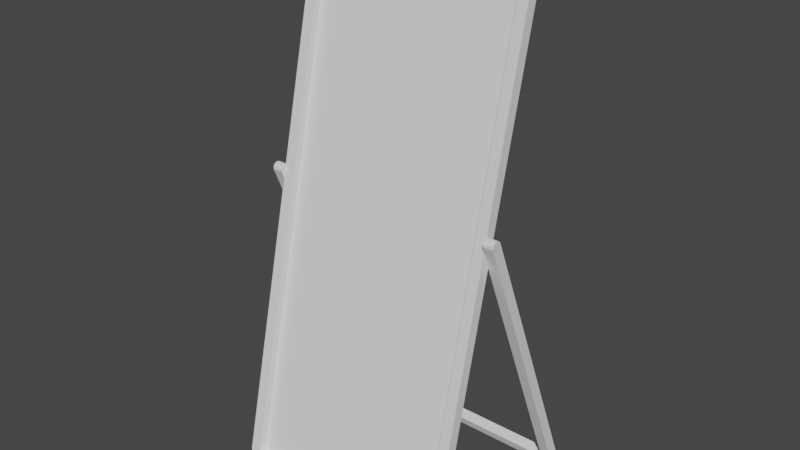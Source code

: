 # Source: Mirror1.blend  (saved by Blender 2.83.19; exported with 4.5.12 LTS)
import bpy
from mathutils import Matrix  # noqa: F401  (used for matrix-valued properties, if any)

bpy.ops.wm.read_factory_settings(use_empty=True)
scene = bpy.context.scene
scene.name = 'Scene'

# ---- collections
col_collection = bpy.data.collections.new('Collection'); scene.collection.children.link(col_collection)

# ---- world
world_world = bpy.data.worlds.new('World'); scene.world = world_world
world_world.use_nodes = True; world_world.node_tree.nodes.clear()
_N = world_world.node_tree.nodes; _L = world_world.node_tree.links
n0 = _N.new('ShaderNodeOutputWorld'); n0.name = 'World Output'; n0.location = (300, 300)
n1 = _N.new('ShaderNodeBackground'); n1.name = 'Background'; n1.location = (10, 300)
n1.inputs[0].default_value = (0.05088, 0.05088, 0.05088, 1.0)
_L.new(n1.outputs[0], n0.inputs[0])
n0.is_active_output = True
world_world.color = (0.05088, 0.05088, 0.05088)
world_world.use_sun_shadow = False
world_world.sun_shadow_jitter_overblur = 0.0

# ---- meshes
me_cube_001 = bpy.data.meshes.new('Cube.001')
me_cube_001.from_pydata([(-19.4, -7.355, 1.674), (20.6, -7.355, 1.674), (-19.4, 14.98, 98.12), (20.6, 14.98, 98.12), (-21.0, 12.84, 95.95), (-20.99, 12.83, 95.95), (-20.99, 13.28, 97.9), (-21.0, 13.29, 97.9), (-21.0, 13.29, 97.89), (-20.99, 14.78, 95.5), (-21.0, 14.78, 95.5), (-21.0, 15.23, 97.45), (-20.99, 15.23, 97.45), (-21.0, 15.23, 97.44), (-19.0, 12.83, 95.95), (-19.0, 12.84, 95.95), (-18.5, 15.2, 97.32), (-18.5, 15.21, 97.31), (-18.5, 15.21, 97.32), (-19.0, 14.78, 95.5), (-19.0, 14.78, 95.5), (-18.0, 15.23, 97.45), (-17.99, 15.23, 97.45), (-17.96, 15.23, 97.45), (-19.0, 13.73, 99.84), (-19.0, 13.73, 99.85), (-19.0, 13.74, 99.84), (-20.0, 13.68, 99.59), (-20.0, 13.68, 99.58), (-20.0, 13.67, 99.58), (-20.73, 13.51, 98.87), (-20.73, 13.51, 98.87), (-20.73, 13.51, 98.87), (-20.73, 15.45, 98.42), (-20.73, 15.45, 98.43), (-20.73, 15.46, 98.42), (-20.0, 15.62, 99.14), (-20.0, 15.62, 99.13), (-20.0, 15.62, 99.13), (-19.0, 15.69, 99.39), (-19.0, 15.68, 99.39), (-19.0, 15.68, 99.4), (-17.96, 13.28, 97.9), (-17.99, 13.29, 97.9), (-18.0, 13.29, 97.9), (-18.5, 13.25, 97.77), (-18.5, 13.25, 97.77), (-18.5, 13.25, 97.77), (-18.86, 13.17, 97.42), (-18.87, 13.16, 97.41), (-18.87, 13.17, 97.41), (-19.0, 13.06, 96.92), (-19.0, 13.05, 96.92), (-19.0, 13.06, 96.92), (-21.0, -8.827, 2.43), (-21.0, -8.83, 2.421), (-20.99, -8.824, 2.425), (-21.0, -8.372, 4.373), (-21.0, -8.368, 4.372), (-21.0, -6.879, 1.979), (-20.99, -6.875, 1.973), (-21.0, -6.881, 1.97), (22.25, 13.29, 97.89), (22.25, 13.29, 97.9), (22.25, 13.28, 97.9), (22.25, 12.83, 95.95), (22.25, 12.84, 95.95), (22.25, 15.23, 97.45), (22.25, 15.23, 97.44), (22.25, 15.23, 97.45), (-20.99, -6.424, 3.922), (-21.0, -6.429, 3.923), (22.25, 14.78, 95.5), (22.25, 14.78, 95.5), (-18.0, 13.74, 99.85), (-17.99, 13.74, 99.85), (-18.0, 13.73, 99.84), (-17.99, 15.68, 99.4), (-18.0, 15.68, 99.4), (-18.0, 15.68, 99.4), (-19.0, 15.0, 96.47), (-19.0, 15.01, 96.47), (-19.0, 15.01, 96.47), (-18.87, 15.12, 96.96), (-18.86, 15.13, 96.96), (-18.87, 15.12, 96.96), (-19.0, -6.424, 3.922), (-19.0, -6.429, 3.923), (-18.5, -8.788, 2.557), (-18.5, -8.789, 2.553), (-18.5, -8.794, 2.551), (-19.0, -8.368, 4.372), (-19.0, -8.372, 4.373), (-18.0, -8.818, 2.425), (-17.99, -8.819, 2.423), (-18.0, -8.825, 2.42), (-19.0, -7.325, 0.0297), (-19.0, -7.322, 0.02371), (-19.0, -7.331, 0.02722), (-20.0, -7.271, 0.2857), (-20.0, -7.27, 0.2905), (-20.0, -7.265, 0.2902), (-20.73, -7.106, 0.9967), (-20.73, -7.105, 1.005), (-20.73, -7.1, 1.002), (-20.73, -9.043, 1.454), (-20.73, -9.045, 1.446), (-20.74, -9.05, 1.448), (-20.0, -9.219, 0.7394), (-20.0, -9.22, 0.7347), (-20.0, -9.213, 0.7414), (-18.99, -9.27, 0.4749), (-19.0, -9.28, 0.4759), (-19.0, -9.274, 0.4809), (-17.96, -6.876, 1.968), (-17.99, -6.88, 1.974), (-18.0, -6.88, 1.976), (-18.5, -6.846, 2.099), (-18.5, -6.841, 2.099), (-18.5, -6.84, 2.104), (-18.86, -6.759, 2.455), (-18.87, -6.757, 2.463), (-18.87, -6.763, 2.458), (-19.0, -6.653, 2.954), (-19.0, -6.644, 2.951), (-19.0, -6.65, 2.947), (-18.0, -7.331, 0.02596), (-17.99, -7.331, 0.02596), (-18.0, -7.325, 0.0297), (-17.99, -9.27, 0.4749), (-18.0, -9.27, 0.4749), (-18.0, -9.274, 0.4809), (-19.0, -8.604, 3.395), (-19.0, -8.594, 3.393), (-19.0, -8.598, 3.398), (-18.87, -8.711, 2.909), (-18.87, -8.705, 2.915), (-18.86, -8.707, 2.907), (20.26, 14.78, 95.5), (20.25, 14.78, 95.5), (19.76, 13.25, 97.77), (19.75, 13.25, 97.77), (19.76, 13.25, 97.77), (20.25, 12.84, 95.95), (20.26, 12.83, 95.95), (19.25, 13.29, 97.9), (19.22, 13.28, 97.9), (20.25, 15.68, 99.39), (20.26, 15.69, 99.39), (20.26, 15.68, 99.4), (21.25, 15.62, 99.14), (21.26, 15.62, 99.13), (21.25, 15.62, 99.13), (21.98, 15.45, 98.43), (21.99, 15.45, 98.42), (21.98, 15.46, 98.42), (21.99, 13.51, 98.87), (21.98, 13.51, 98.87), (21.98, 13.51, 98.87), (21.25, 13.68, 99.59), (21.25, 13.67, 99.58), (21.26, 13.68, 99.58), (20.26, 13.73, 99.85), (20.25, 13.73, 99.84), (20.26, 13.74, 99.84), (19.22, 15.23, 97.45), (19.25, 15.23, 97.45), (19.76, 15.2, 97.32), (19.75, 15.21, 97.32), (19.76, 15.21, 97.31), (20.12, 15.13, 96.96), (20.12, 15.12, 96.96), (20.13, 15.12, 96.96), (20.25, 15.0, 96.47), (20.26, 15.01, 96.47), (20.26, 15.01, 96.47), (22.25, -6.881, 1.97), (22.25, -6.875, 1.973), (22.25, -6.879, 1.979), (22.25, -6.424, 3.922), (22.25, -6.429, 3.923), (22.25, -8.818, 2.428), (22.25, -8.824, 2.424), (22.25, -8.82, 2.419), (22.25, -8.372, 4.373), (22.25, -8.368, 4.372), (19.25, 15.68, 99.4), (19.25, 15.68, 99.39), (19.25, 13.73, 99.84), (19.25, 13.74, 99.85), (20.25, 13.06, 96.92), (20.26, 13.06, 96.92), (20.26, 13.05, 96.92), (20.12, 13.17, 97.42), (20.13, 13.17, 97.41), (20.12, 13.16, 97.41), (20.26, -8.372, 4.373), (20.25, -8.368, 4.372), (19.76, -6.846, 2.099), (19.76, -6.84, 2.104), (19.75, -6.841, 2.099), (20.25, -6.429, 3.923), (20.26, -6.424, 3.922), (19.25, -6.88, 1.974), (19.22, -6.876, 1.968), (20.25, -9.274, 0.4809), (20.26, -9.28, 0.4771), (20.26, -9.27, 0.4761), (21.25, -9.21, 0.7347), (21.26, -9.209, 0.7394), (21.25, -9.213, 0.7413), (21.98, -9.045, 1.446), (21.99, -9.043, 1.454), (21.98, -9.049, 1.453), (21.99, -7.105, 1.005), (21.98, -7.106, 0.9967), (21.98, -7.1, 1.002), (21.25, -7.271, 0.2857), (21.25, -7.265, 0.2902), (21.26, -7.27, 0.2905), (20.26, -7.322, 0.02371), (20.25, -7.325, 0.0297), (20.26, -7.331, 0.02722), (19.22, -8.825, 2.42), (19.25, -8.819, 2.423), (19.76, -8.794, 2.551), (19.75, -8.799, 2.553), (19.76, -8.798, 2.557), (20.12, -8.717, 2.908), (20.12, -8.715, 2.916), (20.13, -8.711, 2.909), (20.25, -8.592, 3.402), (20.26, -8.602, 3.405), (20.26, -8.598, 3.398), (19.25, -9.27, 0.4749), (19.25, -9.274, 0.4809), (19.25, -7.325, 0.0297), (19.25, -7.331, 0.02596), (20.25, -6.653, 2.954), (20.26, -6.65, 2.947), (20.26, -6.644, 2.951), (20.12, -6.757, 2.463), (20.12, -6.759, 2.455), (20.13, -6.763, 2.458), (-20.0, 24.76, 1.869), (-20.0, 24.76, 1.868), (-20.0, 24.76, 1.861), (-21.0, 24.0, 3.717), (-21.0, 24.0, 3.718), (-20.5, 24.7, 1.985), (-20.5, 24.71, 1.995), (-20.5, 24.71, 1.99), (-21.0, 25.84, 4.472), (-21.0, 25.85, 4.474), (-23.0, 25.85, 4.474), (-23.0, 25.84, 4.472), (-23.0, 26.6, 2.624), (-23.0, 26.61, 2.621), (-23.0, 26.61, 2.63), (-23.0, 24.0, 3.718), (-23.0, 24.0, 3.717), (-23.0, 24.75, 1.868), (-23.0, 24.75, 1.859), (-23.0, 24.75, 1.866), (-21.0, 27.36, 0.7705), (-21.0, 27.36, 0.7771), (-21.0, 27.37, 0.7731), (-22.0, 27.26, 1.023), (-22.0, 27.26, 1.025), (-22.0, 27.27, 1.019), (-22.73, 26.98, 1.693), (-22.73, 26.98, 1.7), (-22.74, 26.98, 1.695), (-22.74, 25.13, 0.9416), (-22.73, 25.13, 0.9338), (-22.73, 25.13, 0.9432), (-22.0, 25.4, 0.262), (-22.0, 25.41, 0.2575), (-22.0, 25.41, 0.2668), (-21.0, 25.52, 0.01662), (-21.0, 25.51, 0.01163), (-21.0, 25.51, 0.01935), (-20.0, 26.61, 2.619), (-20.0, 26.6, 2.621), (-20.0, 26.6, 2.623), (-20.5, 26.55, 2.744), (-20.5, 26.55, 2.749), (-20.5, 26.56, 2.743), (-20.87, 26.41, 3.089), (-20.87, 26.42, 3.084), (-20.86, 26.41, 3.081), (-21.0, 26.23, 3.546), (-21.0, 26.23, 3.548), (-21.0, 26.22, 3.542), (-20.0, 27.36, 0.7705), (-20.0, 27.36, 0.7705), (-20.0, 27.36, 0.7771), (-20.0, 25.52, 0.01662), (-20.0, 25.52, 0.01662), (-20.0, 25.51, 0.01935), (-21.0, 24.38, 2.79), (-21.0, 24.37, 2.785), (-21.0, 24.38, 2.789), (-20.87, 24.57, 2.335), (-20.86, 24.57, 2.327), (-20.87, 24.57, 2.326), (24.25, 26.6, 2.617), (24.25, 26.6, 2.623), (24.25, 26.6, 2.626), (24.25, 25.85, 4.474), (24.25, 25.84, 4.472), (24.25, 24.76, 1.872), (24.25, 24.75, 1.866), (24.25, 24.76, 1.863), (24.25, 24.0, 3.718), (24.26, 24.0, 3.717), (22.25, 23.99, 3.715), (22.26, 24.0, 3.717), (21.76, 26.56, 2.743), (21.76, 26.56, 2.75), (21.75, 26.56, 2.746), (22.25, 25.85, 4.474), (22.25, 25.84, 4.472), (21.25, 26.6, 2.621), (21.22, 26.61, 2.619), (22.25, 25.51, 0.01935), (22.26, 25.51, 0.01283), (22.26, 25.52, 0.01781), (23.25, 25.42, 0.2634), (23.26, 25.41, 0.2679), (23.25, 25.41, 0.2668), (23.98, 25.14, 0.9388), (23.99, 25.14, 0.9465), (23.98, 25.13, 0.9432), (23.99, 26.98, 1.7), (23.98, 26.98, 1.693), (23.98, 26.98, 1.701), (23.25, 27.26, 1.017), (23.25, 27.26, 1.024), (23.26, 27.25, 1.022), (22.26, 27.37, 0.7743), (22.25, 27.36, 0.777), (22.26, 27.36, 0.7717), (21.22, 24.76, 1.861), (21.25, 24.76, 1.868), (21.76, 24.7, 1.985), (21.75, 24.7, 1.984), (21.76, 24.7, 1.989), (22.12, 24.56, 2.322), (22.12, 24.56, 2.33), (22.13, 24.57, 2.326), (22.25, 24.38, 2.798), (22.26, 24.37, 2.794), (22.26, 24.38, 2.79), (21.25, 25.52, 0.01662), (21.25, 25.51, 0.01935), (21.25, 27.36, 0.7678), (21.25, 27.36, 0.7705), (22.25, 26.22, 3.552), (22.26, 26.23, 3.548), (22.26, 26.23, 3.555), (22.12, 26.42, 3.091), (22.12, 26.42, 3.083), (22.13, 26.42, 3.084), (-21.0, 2.776, 55.54), (-21.0, 2.78, 55.54), (22.25, 2.729, 55.73), (22.26, 2.726, 55.73), (22.26, 2.724, 55.73), (-23.0, 4.636, 56.3), (-23.0, 4.631, 56.3), (24.25, 4.631, 56.3), (24.25, 4.627, 56.3), (22.25, 2.78, 55.54), (22.25, 2.785, 55.54), (22.25, 4.636, 56.3), (22.25, 4.631, 56.3), (-23.0, 2.785, 55.54), (-23.0, 2.78, 55.54), (-23.0, 2.726, 55.73), (-23.0, 2.724, 55.73), (-23.0, 2.729, 55.73), (-21.0, 2.726, 55.73), (-21.0, 2.729, 55.73), (-21.0, 2.724, 55.73), (-23.0, 2.711, 55.93), (-23.0, 2.706, 55.92), (-23.0, 2.706, 55.93), (-21.0, 2.711, 55.93), (-21.0, 2.706, 55.93), (-21.0, 2.706, 55.92), (-23.0, 2.725, 56.12), (-23.0, 2.727, 56.12), (-23.0, 2.73, 56.12), (-21.0, 2.73, 56.12), (-21.0, 2.727, 56.12), (-21.0, 2.725, 56.12), (-23.0, 2.788, 56.31), (-23.0, 2.782, 56.3), (-23.0, 2.785, 56.31), (-21.0, 2.788, 56.31), (-21.0, 2.785, 56.31), (-21.0, 2.782, 56.3), (-23.0, 2.874, 56.48), (-23.0, 2.879, 56.48), (-23.0, 2.88, 56.48), (-21.0, 2.88, 56.48), (-21.0, 2.945, 56.56), (-21.0, 2.879, 56.48), (-21.0, 2.874, 56.48), (-23.0, 3.005, 56.63), (-23.0, 2.998, 56.63), (-23.0, 3.005, 56.63), (-21.0, 3.005, 56.63), (-21.0, 3.005, 56.63), (-21.0, 2.998, 56.63), (-23.0, 3.149, 56.75), (-23.0, 3.157, 56.76), (-23.0, 3.156, 56.75), (-21.0, 3.077, 56.69), (-21.0, 3.156, 56.75), (-21.0, 3.157, 56.76), (-21.0, 3.149, 56.75), (-23.0, 3.322, 56.84), (-23.0, 3.331, 56.85), (-23.0, 3.328, 56.84), (-21.0, 3.328, 56.84), (-21.0, 3.331, 56.85), (-21.0, 3.322, 56.84), (-23.0, 3.515, 56.9), (-23.0, 3.509, 56.9), (-23.0, 3.519, 56.9), (-21.0, 3.515, 56.9), (-21.0, 3.519, 56.9), (-21.0, 3.509, 56.9), (-23.0, 3.704, 56.92), (-23.0, 3.714, 56.92), (-23.0, 3.709, 56.92), (-21.0, 3.709, 56.92), (-21.0, 3.714, 56.92), (-21.0, 3.704, 56.92), (-23.0, 3.899, 56.9), (-23.0, 3.909, 56.9), (-23.0, 3.903, 56.9), (-21.0, 3.903, 56.9), (-21.0, 3.909, 56.9), (-21.0, 3.899, 56.9), (-23.0, 4.09, 56.84), (-23.0, 4.087, 56.85), (-23.0, 4.096, 56.84), (-21.0, 4.09, 56.84), (-21.0, 4.096, 56.84), (-21.0, 4.087, 56.85), (-23.0, 4.26, 56.75), (-23.0, 4.268, 56.75), (-23.0, 4.261, 56.75), (-21.0, 4.261, 56.75), (-21.0, 4.268, 56.75), (-21.0, 4.26, 56.75), (-23.0, 4.412, 56.62), (-23.0, 4.411, 56.63), (-23.0, 4.418, 56.62), (-21.0, 4.412, 56.62), (-21.0, 4.418, 56.62), (-21.0, 4.411, 56.63), (-23.0, 4.536, 56.48), (-23.0, 4.541, 56.47), (-23.0, 4.535, 56.47), (-21.0, 4.535, 56.47), (-21.0, 4.541, 56.47), (-21.0, 4.536, 56.48), (24.25, 2.78, 55.54), (24.25, 2.776, 55.54), (-21.0, 4.627, 56.3), (-21.0, 4.631, 56.3), (24.25, 2.724, 55.73), (24.25, 2.726, 55.73), (24.25, 2.729, 55.73), (22.25, 2.711, 55.93), (22.26, 2.706, 55.92), (22.26, 2.706, 55.93), (24.25, 2.711, 55.93), (24.25, 2.706, 55.93), (24.25, 2.706, 55.92), (22.25, 2.73, 56.12), (22.26, 2.725, 56.12), (22.26, 2.727, 56.12), (24.25, 2.727, 56.12), (24.25, 2.725, 56.12), (24.25, 2.73, 56.12), (22.25, 2.788, 56.31), (22.26, 2.782, 56.3), (22.26, 2.785, 56.31), (24.25, 2.788, 56.31), (24.25, 2.785, 56.31), (24.25, 2.782, 56.3), (22.26, 2.874, 56.48), (22.26, 2.879, 56.48), (22.25, 2.88, 56.48), (24.25, 2.88, 56.48), (24.25, 2.879, 56.48), (24.25, 2.874, 56.48), (22.25, 3.005, 56.63), (22.26, 2.998, 56.63), (22.26, 3.005, 56.63), (24.25, 3.005, 56.63), (24.25, 3.005, 56.63), (24.25, 2.998, 56.63), (22.26, 3.149, 56.75), (22.26, 3.157, 56.76), (22.25, 3.156, 56.75), (24.25, 3.156, 56.75), (24.25, 3.157, 56.76), (24.25, 3.149, 56.75), (22.26, 3.322, 56.84), (22.26, 3.331, 56.85), (22.25, 3.328, 56.84), (24.25, 3.328, 56.84), (24.25, 3.331, 56.85), (24.25, 3.322, 56.84), (22.25, 3.515, 56.9), (22.26, 3.509, 56.9), (22.26, 3.519, 56.9), (24.25, 3.515, 56.9), (24.25, 3.519, 56.9), (24.25, 3.509, 56.9), (22.26, 3.704, 56.92), (22.26, 3.714, 56.92), (22.25, 3.709, 56.92), (24.25, 3.709, 56.92), (24.25, 3.714, 56.92), (24.25, 3.704, 56.92), (22.26, 3.899, 56.9), (22.26, 3.909, 56.9), (22.25, 3.903, 56.9), (24.25, 3.903, 56.9), (24.25, 3.909, 56.9), (24.25, 3.899, 56.9), (22.25, 4.09, 56.84), (22.26, 4.087, 56.85), (22.26, 4.096, 56.84), (24.25, 4.09, 56.84), (24.25, 4.096, 56.84), (24.25, 4.087, 56.85), (22.26, 4.26, 56.75), (22.26, 4.268, 56.75), (22.25, 4.261, 56.75), (24.25, 4.261, 56.75), (24.25, 4.268, 56.75), (24.25, 4.26, 56.75), (22.25, 4.412, 56.62), (22.26, 4.411, 56.63), (22.26, 4.418, 56.62), (24.25, 4.412, 56.62), (24.25, 4.418, 56.62), (24.25, 4.411, 56.63), (22.26, 4.536, 56.48), (22.26, 4.541, 56.47), (22.25, 4.535, 56.47), (24.25, 4.535, 56.47), (24.25, 4.541, 56.47), (24.25, 4.536, 56.48)], [], [(53, 5, 14), (61, 103, 105, 54), (16, 85, 37), (47, 44, 21, 17), (4, 8, 13, 10), (16, 37, 40), (50, 6, 53), (50, 45, 29), (42, 76, 24), (52, 48, 84, 82), (27, 26, 41, 36), (104, 60, 122), (15, 19, 80, 51), (53, 6, 5), (81, 20, 9), (135, 56, 134), (127, 129, 234, 237), (135, 90, 110), (90, 95, 113), (95, 131, 113), (56, 57, 134), (122, 117, 101), (114, 128, 96), (143, 139, 201, 197), (99, 98, 112, 108), (67, 154, 156, 63), (183, 212, 214, 176), (146, 142, 163), (169, 166, 145, 140), (175, 69, 73), (142, 160, 163), (64, 158, 194), (172, 167, 152), (165, 187, 147), (152, 167, 147), (150, 149, 164, 159), (213, 182, 230), (139, 143, 190, 173), (75, 77, 186, 189), (72, 66, 185, 180), (177, 216, 243), (249, 246, 281), (198, 243, 218), (227, 224, 203, 199), (198, 218, 221), (185, 181, 178, 180), (230, 225, 210), (223, 235, 205), (210, 225, 205), (208, 207, 222, 217), (256, 272, 289), (79, 23, 165, 187), (87, 91, 132, 123), (29, 45, 24), (259, 255, 369, 377), (101, 117, 96), (124, 120, 136, 133), (131, 95, 223, 235), (295, 297, 354, 357), (305, 249, 278), (253, 254, 292), (246, 299, 281), (256, 289, 292), (287, 289, 268), (282, 265, 296), (313, 332, 334, 306), (267, 266, 280, 276), (316, 322, 375, 374), (307, 336, 363), (383, 364, 473), (318, 363, 338), (347, 344, 323, 319), (318, 338, 341), (314, 311, 308, 310), (350, 345, 330), (343, 355, 325), (330, 345, 325), (328, 327, 342, 337), (252, 248, 364, 473), (293, 288, 303, 302), (299, 246, 343, 355), (225, 223, 205), (237, 234, 206, 220), (211, 209, 219, 215), (243, 216, 218), (182, 184, 233), (213, 230, 210), (230, 182, 233), (196, 233, 184), (197, 201, 238, 231), (204, 203, 224, 223, 235, 234, 237, 236), (232, 228, 242, 240), (117, 114, 96), (179, 239, 202), (179, 177, 239), (229, 226, 200, 241), (236, 204, 221), (177, 243, 239), (185, 184, 196, 197, 201, 202, 179, 180), (204, 198, 221), (130, 126, 97, 111), (102, 100, 109, 106), (107, 135, 110), (60, 70, 125), (104, 122, 101), (122, 60, 125), (64, 191, 65), (175, 73, 138), (94, 115, 203, 224), (121, 118, 88, 137), (114, 128, 236, 204), (110, 90, 113), (92, 134, 57), (119, 116, 93, 89), (71, 59, 55, 58), (107, 56, 135), (71, 70, 86, 87, 91, 92, 57, 58), (14, 5, 57, 92), (7, 31, 33, 11), (32, 6, 50), (12, 35, 85), (32, 50, 29), (45, 42, 24), (85, 35, 37), (30, 28, 38, 34), (78, 74, 25, 39), (81, 9, 12), (9, 20, 86, 70), (19, 15, 91, 87), (85, 81, 12), (42, 76, 188, 146), (49, 46, 18, 83), (138, 73, 179, 202), (23, 16, 40), (22, 43, 145, 166), (79, 23, 40), (172, 69, 175), (155, 69, 172), (64, 194, 191), (155, 172, 152), (167, 165, 147), (194, 158, 160), (153, 151, 161, 157), (189, 186, 148, 162), (86, 125, 70), (188, 146, 163), (72, 68, 62, 66), (191, 144, 65), (174, 170, 193, 192), (171, 168, 141, 195), (245, 283, 323, 344), (142, 194, 160), (146, 145, 166, 165, 187, 186, 189, 188), (65, 144, 196, 184), (290, 286, 250, 304), (282, 296, 356, 324), (278, 249, 281), (305, 263, 300), (285, 284, 244, 251), (275, 263, 305), (298, 294, 264, 279), (252, 248, 301, 291), (345, 343, 325), (357, 354, 326, 340), (331, 329, 339, 335), (363, 336, 338), (312, 315, 353), (333, 350, 330), (350, 312, 353), (317, 353, 315), (315, 317, 373, 471), (282, 287, 265), (287, 268, 265), (324, 323, 344, 343, 355, 354, 357, 356), (263, 260, 300), (289, 272, 268), (258, 271, 274, 261), (275, 305, 278), (255, 257, 262, 259), (254, 253, 474, 370), (270, 269, 277, 273), (352, 348, 362, 360), (378, 365, 382, 379), (321, 309, 371, 376), (309, 307, 359), (349, 346, 320, 361), (356, 324, 341), (307, 363, 359), (333, 312, 350), (324, 318, 341), (559, 541, 372), (310, 314, 472, 372), (247, 260, 378, 365), (309, 359, 321), (254, 256, 292), (316, 322, 358, 351), (247, 300, 260), (0, 1, 3, 2), (478, 484, 366), (385, 393, 381), (392, 395, 402, 398), (397, 405, 393), (404, 408, 415, 411), (405, 410, 418), (417, 421, 428, 423), (418, 425, 437), (438, 432, 426), (436, 439, 446, 441), (437, 443, 455), (443, 447, 455), (456, 450, 462), (461, 463, 470, 465), (473, 468, 462), (455, 467, 369), (455, 377, 437), (366, 484, 374), (373, 471, 476, 367), (490, 498, 484), (499, 493, 489), (497, 500, 507, 503), (498, 502, 510), (509, 512, 519, 514), (510, 516, 528), (520, 528, 516), (527, 530, 537, 532), (528, 534, 546), (534, 538, 546), (547, 541, 553), (546, 550, 558), (472, 471, 373, 374, 375, 376, 371, 372), (394, 388, 383), (413, 407, 419), (406, 400, 394), (377, 455, 369), (369, 370, 474, 473, 364, 365, 378, 377), (437, 377, 418), (377, 405, 418), (454, 457, 464, 460), (380, 384, 390, 386), (381, 393, 377), (444, 438, 450), (449, 451, 458, 453), (424, 427, 434, 430), (438, 426, 420), (557, 560, 371, 376), (442, 445, 452, 448), (431, 433, 440, 435), (406, 383, 438), (399, 401, 409, 403), (450, 473, 462), (406, 394, 383), (387, 389, 396, 391), (420, 406, 438), (455, 459, 467), (412, 414, 422, 416), (450, 438, 473), (429, 437, 425), (489, 481, 477), (438, 383, 473), (372, 541, 477), (546, 375, 374), (522, 524, 531, 526), (466, 469, 474, 370), (477, 472, 372), (492, 494, 501, 496), (545, 548, 555, 551), (553, 541, 559), (480, 482, 488, 485), (511, 499, 529), (499, 477, 529), (504, 506, 513, 508), (533, 536, 543, 539), (515, 518, 525, 521), (477, 541, 529), (499, 489, 477), (368, 475, 483, 479), (510, 528, 498), (486, 487, 495, 491), (558, 375, 546), (393, 405, 377), (374, 498, 528), (552, 554, 561, 556), (505, 499, 511), (546, 374, 528), (535, 529, 541), (540, 542, 549, 544), (529, 523, 517), (529, 517, 511), (484, 498, 374), (6, 7, 8), (11, 12, 13), (16, 17, 18), (21, 22, 23), (24, 25, 26), (27, 28, 29), (30, 31, 32), (33, 34, 35), (36, 37, 38), (39, 40, 41), (42, 43, 44), (45, 46, 47), (48, 49, 50), (51, 52, 53), (54, 55, 56), (59, 60, 61), (62, 63, 64), (67, 68, 69), (74, 75, 76), (77, 78, 79), (80, 81, 82), (83, 84, 85), (88, 89, 90), (93, 94, 95), (96, 97, 98), (99, 100, 101), (102, 103, 104), (105, 106, 107), (108, 109, 110), (111, 112, 113), (114, 115, 116), (117, 118, 119), (120, 121, 122), (123, 124, 125), (126, 127, 128), (129, 130, 131), (132, 133, 134), (135, 136, 137), (140, 141, 142), (147, 148, 149), (150, 151, 152), (153, 154, 155), (156, 157, 158), (159, 160, 161), (162, 163, 164), (167, 168, 169), (170, 171, 172), (173, 174, 175), (176, 177, 178), (181, 182, 183), (190, 191, 192), (193, 194, 195), (198, 199, 200), (205, 206, 207), (208, 209, 210), (211, 212, 213), (214, 215, 216), (217, 218, 219), (220, 221, 222), (225, 226, 227), (228, 229, 230), (231, 232, 233), (238, 239, 240), (241, 242, 243), (244, 245, 246), (249, 250, 251), (256, 257, 258), (261, 262, 263), (264, 265, 266), (267, 268, 269), (270, 271, 272), (273, 274, 275), (276, 277, 278), (279, 280, 281), (282, 283, 284), (285, 286, 287), (288, 289, 290), (291, 292, 293), (294, 295, 296), (297, 298, 299), (300, 301, 302), (303, 304, 305), (306, 307, 308), (311, 312, 313), (318, 319, 320), (325, 326, 327), (328, 329, 330), (331, 332, 333), (334, 335, 336), (337, 338, 339), (340, 341, 342), (345, 346, 347), (348, 349, 350), (351, 352, 353), (358, 359, 360), (361, 362, 363), (366, 367, 368), (379, 380, 381), (382, 383, 384), (385, 386, 387), (388, 389, 390), (391, 392, 393), (394, 395, 396), (397, 398, 399), (400, 401, 402), (403, 404, 405), (406, 407, 408, 409), (410, 411, 412), (413, 414, 415), (416, 417, 418), (419, 420, 421, 422), (423, 424, 425), (426, 427, 428), (429, 430, 431), (432, 433, 434), (435, 436, 437), (438, 439, 440), (441, 442, 443), (444, 445, 446), (447, 448, 449), (450, 451, 452), (453, 454, 455), (456, 457, 458), (459, 460, 461), (462, 463, 464), (465, 466, 467), (468, 469, 470), (475, 476, 477), (478, 479, 480), (481, 482, 483), (484, 485, 486), (487, 488, 489), (490, 491, 492), (493, 494, 495), (496, 497, 498), (499, 500, 501), (502, 503, 504), (505, 506, 507), (508, 509, 510), (511, 512, 513), (514, 515, 516), (517, 518, 519), (520, 521, 522), (523, 524, 525), (526, 527, 528), (529, 530, 531), (532, 533, 534), (535, 536, 537), (538, 539, 540), (541, 542, 543), (544, 545, 546), (547, 548, 549), (550, 551, 552), (553, 554, 555), (556, 557, 558), (559, 560, 561), (5, 6, 8, 4), (7, 11, 13, 8), (12, 9, 10, 13), (85, 16, 18, 83), (16, 21, 23, 17), (82, 52, 51, 80), (48, 84, 83, 49), (81, 85, 84, 82), (29, 24, 26, 27), (32, 29, 28, 30), (11, 33, 35, 12), (6, 32, 31, 7), (25, 39, 41, 26), (27, 36, 38, 28), (30, 34, 33, 31), (34, 38, 37, 35), (36, 41, 40, 37), (47, 42, 44, 45), (49, 46, 45, 50), (52, 48, 50, 53), (76, 25, 24, 74), (170, 193, 195, 171), (192, 174, 173, 190), (74, 78, 77, 75), (20, 81, 80, 19), (43, 22, 21, 44), (46, 18, 17, 47), (15, 51, 53, 14), (39, 79, 78, 40), (142, 145, 146, 140), (9, 70, 71, 10), (194, 142, 141, 195), (66, 62, 64, 65), (67, 63, 62, 68), (68, 72, 73, 69), (61, 55, 54, 59), (58, 56, 55, 57), (137, 88, 90, 135), (89, 93, 95, 90), (132, 124, 123, 133), (120, 137, 136, 121), (133, 136, 135, 134), (98, 99, 101, 96), (100, 102, 104, 101), (56, 105, 107, 54), (103, 61, 60, 104), (97, 112, 111, 98), (99, 109, 108, 100), (102, 106, 105, 103), (106, 110, 109, 107), (110, 113, 112, 108), (116, 117, 119, 114), (117, 122, 121, 118), (122, 125, 124, 120), (96, 126, 128, 97), (126, 130, 129, 127), (134, 91, 92, 132), (115, 94, 93, 116), (118, 89, 88, 119), (87, 123, 125, 86), (130, 111, 113, 131), (57, 5, 4, 58), (14, 92, 91, 15), (86, 20, 19, 87), (59, 71, 70, 60), (191, 194, 193, 192), (149, 150, 152, 147), (151, 153, 155, 152), (63, 156, 158, 64), (154, 67, 69, 155), (148, 162, 164, 149), (150, 159, 161, 151), (153, 157, 156, 154), (157, 161, 160, 158), (159, 164, 163, 160), (166, 167, 169, 165), (167, 172, 171, 168), (172, 175, 174, 170), (147, 186, 187, 148), (190, 143, 144, 191), (168, 141, 140, 169), (139, 173, 175, 138), (189, 163, 162, 188), (65, 184, 185, 66), (183, 176, 178, 181), (180, 178, 177, 179), (243, 198, 200, 241), (198, 203, 204, 199), (240, 232, 231, 238), (228, 242, 241, 229), (239, 243, 242, 240), (207, 208, 210, 205), (209, 211, 213, 210), (176, 214, 216, 177), (212, 183, 182, 213), (206, 220, 222, 207), (208, 217, 219, 209), (211, 215, 214, 212), (215, 219, 218, 216), (217, 222, 221, 218), (224, 225, 227, 223), (225, 230, 229, 226), (230, 233, 232, 228), (205, 234, 235, 206), (238, 201, 202, 239), (226, 200, 199, 227), (197, 231, 233, 196), (237, 221, 220, 236), (179, 73, 72, 180), (138, 202, 201, 139), (196, 144, 143, 197), (181, 185, 184, 182), (270, 274, 273, 271), (269, 277, 276, 267), (266, 280, 279, 264), (271, 256, 258, 272), (263, 275, 274, 261), (268, 270, 272, 269), (265, 268, 267, 266), (302, 303, 305, 300), (290, 304, 303, 288), (301, 291, 293, 302), (251, 244, 246, 249), (304, 250, 249, 305), (260, 263, 262, 259), (257, 262, 261, 258), (75, 189, 188, 76), (145, 43, 42, 146), (165, 23, 22, 166), (79, 187, 186, 77), (131, 235, 234, 129), (236, 128, 127, 237), (94, 224, 223, 95), (203, 115, 114, 204), (275, 278, 277, 273), (278, 281, 280, 276), (284, 285, 287, 282), (286, 290, 289, 287), (288, 293, 292, 289), (264, 294, 296, 265), (294, 298, 297, 295), (300, 247, 248, 301), (283, 245, 244, 284), (285, 251, 250, 286), (253, 292, 291, 252), (298, 279, 281, 299), (256, 254, 255, 257), (313, 306, 308, 311), (310, 308, 307, 309), (363, 318, 320, 361), (318, 323, 324, 319), (360, 352, 351, 358), (348, 362, 361, 349), (359, 363, 362, 360), (327, 328, 330, 325), (329, 331, 333, 330), (306, 334, 336, 307), (332, 313, 312, 333), (326, 340, 342, 327), (328, 337, 339, 329), (331, 335, 334, 332), (335, 339, 338, 336), (337, 342, 341, 338), (344, 345, 347, 343), (345, 350, 349, 346), (350, 353, 352, 348), (325, 354, 355, 326), (358, 321, 322, 359), (346, 320, 319, 347), (317, 351, 353, 316), (357, 341, 340, 356), (311, 314, 315, 312), (299, 355, 354, 297), (356, 296, 295, 357), (245, 344, 343, 246), (323, 283, 282, 324), (495, 487, 489, 493), (486, 491, 490, 484), (487, 486, 485, 488), (488, 482, 481, 489), (316, 373, 374, 317), (480, 485, 484, 478), (370, 255, 254, 369), (309, 371, 372, 310), (376, 322, 321, 375), (247, 364, 365, 248), (482, 480, 479, 483), (378, 379, 381, 377), (483, 475, 477, 481), (368, 479, 478, 366), (384, 380, 379, 382), (380, 386, 385, 381), (390, 384, 383, 388), (389, 387, 386, 390), (387, 391, 393, 385), (396, 389, 388, 394), (395, 392, 391, 396), (392, 398, 397, 393), (402, 395, 394, 400), (401, 399, 398, 402), (399, 403, 405, 397), (409, 401, 400, 406), (408, 404, 403, 409), (404, 411, 410, 405), (415, 408, 407, 413), (414, 412, 411, 415), (412, 416, 418, 410), (422, 414, 413, 419), (421, 417, 416, 422), (417, 423, 425, 418), (428, 421, 420, 426), (427, 424, 423, 428), (424, 430, 429, 425), (434, 427, 426, 432), (433, 431, 430, 434), (431, 435, 437, 429), (440, 433, 432, 438), (439, 436, 435, 440), (436, 441, 443, 437), (446, 439, 438, 444), (445, 442, 441, 446), (442, 448, 447, 443), (452, 445, 444, 450), (451, 449, 448, 452), (449, 453, 455, 447), (458, 451, 450, 456), (457, 454, 453, 458), (454, 460, 459, 455), (464, 457, 456, 462), (463, 461, 460, 464), (461, 465, 467, 459), (470, 463, 462, 468), (469, 466, 465, 470), (475, 368, 367, 476), (474, 469, 468, 473), (252, 474, 473, 253), (377, 260, 259, 378), (382, 365, 364, 383), (466, 370, 369, 467), (494, 492, 491, 495), (492, 496, 498, 490), (501, 494, 493, 499), (500, 497, 496, 501), (497, 503, 502, 498), (507, 500, 499, 505), (506, 504, 503, 507), (504, 508, 510, 502), (513, 506, 505, 511), (512, 509, 508, 513), (509, 514, 516, 510), (519, 512, 511, 517), (518, 515, 514, 519), (515, 521, 520, 516), (525, 518, 517, 523), (524, 522, 521, 525), (522, 526, 528, 520), (531, 524, 523, 529), (530, 527, 526, 531), (527, 532, 534, 528), (537, 530, 529, 535), (536, 533, 532, 537), (533, 539, 538, 534), (543, 536, 535, 541), (542, 540, 539, 543), (540, 544, 546, 538), (549, 542, 541, 547), (548, 545, 544, 549), (545, 551, 550, 546), (555, 548, 547, 553), (554, 552, 551, 555), (552, 556, 558, 550), (561, 554, 553, 559), (560, 557, 556, 561), (476, 471, 472, 477), (471, 315, 314, 472), (373, 367, 366, 374), (371, 560, 559, 372), (557, 376, 375, 558), (406, 420, 419, 407), (4, 10, 71, 58)])
_uv = me_cube_001.uv_layers.new(name='UVMap')
_uv.uv.foreach_set('vector', [0.0, 0.0, 0.0, 0.0, 0.0, 0.0, 0.0, 0.0, 0.0, 0.0, 0.0, 0.0, 0.0, 0.0, 0.0, 0.0, 0.0, 0.0, 0.0, 0.0, 0.0, 0.0, 0.0, 0.0, 0.0, 0.0, 0.0, 0.0, 0.375, 0.000625, 0.6244, 0.000625, 0.6244, 0.2494, 0.375, 0.2494, 0.0, 0.0, 0.0, 0.0, 0.0, 0.0, 0.0, 0.0, 0.0, 0.0, 0.0, 0.0, 0.0, 0.0, 0.0, 0.0, 0.0, 0.0, 0.0, 0.0, 0.0, 0.0, 0.0, 0.0, 0.0, 0.0, 0.0, 0.0, 0.0, 0.0, 0.0, 0.0, 0.0, 0.0, 0.0, 0.0, 0.0, 0.0, 0.0, 0.0, 0.0, 0.0, 0.0, 0.0, 0.0, 0.0, 0.375, 0.7494, 0.375, 0.5006, 0.001873, 0.002638, 0.001874, 0.003607, 0.0, 0.0, 0.0, 0.0, 0.0, 0.0, 0.0, 0.0, 0.0, 0.0, 0.0, 0.0, 0.0, 0.0, 0.0, 0.0, 0.0, 0.0, 0.0, 0.0, 0.0, 0.0, 0.0, 0.0, 0.0, 0.0, 0.0, 0.0, 0.0, 0.0, 0.0, 0.0, 0.0, 0.0, 0.0, 0.0, 0.0, 0.0, 0.0, 0.0, 0.0, 0.0, 0.0, 0.0, 0.0, 0.0, 0.0, 0.0, 0.0, 0.0, 0.0, 0.0, 0.0, 0.0, 0.0, 0.0, 0.0, 0.0, 0.0, 0.0, 0.0, 0.0, 0.375, 0.5006, 0.375, 0.7494, 0.375, 0.7494, 0.375, 0.5006, 0.0, 0.0, 0.0, 0.0, 0.0, 0.0, 0.0, 0.0, 0.0, 0.0, 0.0, 0.0, 0.0, 0.0, 0.0, 0.0, 0.0, 0.0, 0.0, 0.0, 0.0, 0.0, 0.0, 0.0, 0.0, 0.0, 0.0, 0.0, 0.0, 0.0, 0.0, 0.0, 0.0, 0.0, 0.0, 0.0, 0.0, 0.0, 0.0, 0.0, 0.0, 0.0, 0.0, 0.0, 0.0, 0.0, 0.0, 0.0, 0.0, 0.0, 0.0, 0.0, 0.0, 0.0, 0.0, 0.0, 0.0, 0.0, 0.0, 0.0, 0.0, 0.0, 0.0, 0.0, 0.0, 0.0, 0.0, 0.0, 0.0, 0.0, 0.0, 0.0, 0.0, 0.0, 0.0, 0.0, 0.0, 0.0, 0.0, 0.0, 0.0, 0.0, 0.0, 0.0, 0.0, 0.0, 0.0, 0.0, 0.375, 0.7494, 0.375, 0.5006, 0.001874, 0.00264, 0.001873, 0.003606, 0.0, 0.0, 0.0, 0.0, 0.0, 0.0, 0.0, 0.0, 0.375, 0.0006251, 0.375, 0.2494, 0.375, 0.2494, 0.375, 0.000625, 0.0, 0.0, 0.0, 0.0, 0.0, 0.0, 0.0, 0.0, 0.0, 0.0, 0.0, 0.0, 0.0, 0.0, 0.0, 0.0, 0.0, 0.0, 0.0, 0.0, 0.0, 0.0, 0.0, 0.0, 0.0, 0.0, 0.0, 0.0, 0.0, 0.0, 0.0, 0.0, 0.375, 0.000625, 0.6244, 0.0006251, 0.6244, 0.2494, 0.375, 0.2494, 0.0, 0.0, 0.0, 0.0, 0.0, 0.0, 0.0, 0.0, 0.0, 0.0, 0.0, 0.0, 0.0, 0.0, 0.0, 0.0, 0.0, 0.0, 0.0, 0.0, 0.0, 0.0, 0.0, 0.0, 0.0, 0.0, 0.0, 0.0, 0.0, 0.0, 0.0, 0.0, 0.0, 0.0, 0.0, 0.0, 0.0, 0.0, 0.0, 0.0, 0.375, 0.7494, 0.375, 0.5006, -0.001875, -0.003316, 0.001875, 0.003609, 0.0, 0.0, 0.0, 0.0, 0.0, 0.0, 0.375, 0.2494, 0.375, 0.000625, 0.375, -0.000625, 0.375, 0.2494, 0.0, 0.0, 0.0, 0.0, 0.0, 0.0, 0.0, 0.0, 0.0, 0.0, 0.0, 0.0, 0.0, 0.0, 0.0, 0.0, 0.0, 0.0, 0.0, 0.0, 0.0, 0.0, 0.0, 0.0, 0.0, 0.0, 0.0, 0.0, 0.0, 0.0, 0.0, 0.0, 0.0, 0.0, 0.0, 0.0, 0.0, 0.0, 0.0, 0.0, 0.0, 0.0, 0.0, 0.0, 0.0, 0.0, 0.0, 0.0, 0.0, 0.0, 0.0, 0.0, 0.0, 0.0, 0.0, 0.0, 0.0, 0.0, 0.0, 0.0, 0.0, 0.0, 0.0, 0.0, 0.0, 0.0, 0.0, 0.0, 0.0, 0.0, 0.0, 0.0, 0.0, 0.0, 0.0, 0.0, 0.0, 0.0, 0.0, 0.0, 0.0, 0.0, 0.375, 0.7507, 0.375, 0.5006, 0.375, 0.4994, 0.375, 0.7494, 0.0, 0.0, 0.0, 0.0, 0.0, 0.0, 0.0, 0.0, 0.0, 0.0, 0.0, 0.0, 0.0, 0.0, 0.0, 0.0, 0.0, 0.0, 0.0, 0.0, 0.0, 0.0, 0.0, 0.0, 0.0, 0.0, 0.0, 0.0, 0.0, 0.0, 0.0, 0.0, 0.375, 0.000625, 0.6244, 0.000625, 0.6244, 0.2494, 0.375, 0.2494, 0.0, 0.0, 0.0, 0.0, 0.0, 0.0, 0.0, 0.0, 0.0, 0.0, 0.0, 0.0, 0.0, 0.0, 0.0, 0.0, 0.0, 0.0, 0.0, 0.0, 0.0, 0.0, 0.0, 0.0, 0.0, 0.0, 0.375, 0.7494, 0.375, 0.5006, 0.375, 0.4994, 0.375, 0.7494, 0.0, 0.0, 0.0, 0.0, 0.0, 0.0, 0.0, 0.0, 0.0, 0.0, 0.0, 0.0, 0.0, 0.0, 0.0, 0.0, 0.0, 0.0, 0.0, 0.0, 0.0, 0.0, 0.0, 0.0, 0.0, 0.0, 0.0, 0.0, 0.0, 0.0, 0.0, 0.0, 0.0, 0.0, 0.0, 0.0, 0.0, 0.0, 0.0, 0.0, 0.0, 0.0, 0.0, 0.0, 0.0, 0.0, 0.0, 0.0, 0.0, 0.0, 0.0, 0.0, 0.0, 0.0, 0.0, 0.0, 0.0, 0.0, 0.0, 0.0, 0.0, 0.0, 0.0, 0.0, 0.0, 0.0, 0.0, 0.0, 0.375, 0.7494, 0.375, 0.5006, 0.001875, 0.002641, 0.001875, 0.003609, 0.0, 0.0, 0.0, 0.0, 0.0, 0.0, 0.0, 0.0, 0.0, 0.0, 0.0, 0.0, 0.0, 0.0, 0.0, 0.0, 0.0, 0.0, 0.0, 0.0, 0.0, 0.0, 0.0, 0.0, 0.0, 0.0, 0.0, 0.0, 0.0, 0.0, 0.0, 0.0, 0.0, 0.0, 0.0, 0.0, 0.0, 0.0, 0.0, 0.0, 0.0, 0.0, 0.0, 0.0, 0.0, 0.0, 0.0, 0.0, 0.0, 0.0, 0.0, 0.0, 0.0, 0.0, 0.0, 0.0, 0.0, 0.0, 0.0, 0.0, 0.0, 0.0, 0.125, 0.5006, 0.1256, 0.5, 0.3744, 0.5, 0.375, 0.5006, 0.375, 0.7494, 0.3744, 0.75, 0.1256, 0.75, 0.125, 0.7494, 0.0, 0.0, 0.0, 0.0, 0.0, 0.0, 0.0, 0.0, 0.0, 0.0, 0.0, 0.0, 0.0, 0.0, 0.0, 0.0, 0.0, 0.0, 0.0, 0.0, 0.0, 0.0, 0.0, 0.0, 0.0, 0.0, 0.0, 0.0, 0.0, 0.0, 0.0, 0.0, 0.0, 0.0, 0.0, 0.0, 0.0, 0.0, 0.0, 0.0, 0.0, 0.0, 0.0, 0.0, 0.0, 0.0, 0.0, 0.0, 0.0, 0.0, 0.0, 0.0, 0.0, 0.0, 0.0, 0.0, 0.0, 0.0, 0.0, 0.0, 0.0, 0.0, 0.0, 0.0, 0.0, 0.0, 0.0, 0.0, 0.0, 0.0, 0.0, 0.0, 0.0, 0.0, 0.0, 0.0, 0.0, 0.0, 0.0, 0.0, 0.0, 0.0, 0.0, 0.0, 0.0, 0.0, 0.0, 0.0, 0.0, 0.0, 0.0, 0.0, 0.0, 0.0, 0.0, 0.0, 0.0, 0.0, 0.0, 0.0, 0.0, 0.0, 0.375, 0.000625, 0.6244, 0.000625, 0.6256, 0.2506, 0.375, 0.2494, 0.0, 0.0, 0.0, 0.0, 0.0, 0.0, 0.125, 0.5006, 0.1256, 0.5, 0.3744, 0.5, 0.375, 0.5006, 0.375, 0.7494, 0.3744, 0.75, 0.1244, 0.75, 0.125, 0.7494, 0.0, 0.0, 0.0, 0.0, 0.0, 0.0, 0.0, 0.0, 0.0, 0.0, 0.0, 0.0, 0.0, 0.0, 0.0, 0.0, 0.0, 0.0, 0.0, 0.0, 0.0, 0.0, 0.0, 0.0, 0.0, 0.0, 0.0, 0.0, 0.0, 0.0, 0.0, 0.0, 0.0, 0.0, 0.0, 0.0, 0.0, 0.0, 0.0, 0.0, 0.0, 0.0, 0.0, 0.0, 0.0, 0.0, 0.0, 0.0, 0.0, 0.0, 0.0, 0.0, 0.0, 0.0, 0.0, 0.0, 0.0, 0.0, 0.0, 0.0, 0.0, 0.0, 0.0, 0.0, 0.0, 0.0, 0.0, 0.0, 0.0, 0.0, 0.0, 0.0, 0.0, 0.0, 0.0, 0.0, 0.375, 0.5006, 0.375, 0.7494, 0.375, 0.7494, 0.375, 0.5006, 0.0, 0.0, 0.0, 0.0, 0.0, 0.0, 0.0, 0.0, 0.0, 0.0, 0.0, 0.0, 0.0, 0.0, 0.0, 0.0, 0.0, 0.0, 0.0, 0.0, 0.0, 0.0, 0.0, 0.0, 0.0, 0.0, 0.0, 0.0, 0.0, 0.0, 0.0, 0.0, 0.0, 0.0, 0.0, 0.0, 0.0, 0.0, 0.0, 0.0, 0.0, 0.0, 0.0, 0.0, 0.0, 0.0, 0.0, 0.0, 0.0, 0.0, 0.0, 0.0, 0.0, 0.0, 0.0, 0.0, 0.0, 0.0, 0.0, 0.0, 0.0, 0.0, 0.0, 0.0, 0.0, 0.0, 0.0, 0.0, 0.0, 0.0, 0.0, 0.0, 0.0, 0.0, 0.0, 0.0, 0.0, 0.0, 0.0, 0.0, 0.0, 0.0, 0.0, 0.0, 0.0, 0.0, 0.0, 0.0, 0.0, 0.0, 0.0, 0.0, 0.0, 0.0, 0.0, 0.0, 0.0, 0.0, 0.0, 0.0, 0.0, 0.0, 0.0, 0.0, 0.0, 0.0, 0.0, 0.0, 0.0, 0.0, 0.0, 0.0, 0.0, 0.0, 0.375, 0.0006251, 0.6244, 0.0006251, 0.6244, 0.2494, 0.375, 0.2494, 0.0, 0.0, 0.0, 0.0, 0.0, 0.0, 0.0, 0.0, 0.0, 0.0, 0.0, 0.0, 0.0, 0.0, 0.0, 0.0, 0.0, 0.0, 0.0, 0.0, 0.0, 0.0, 0.0, 0.0, 0.0, 0.0, 0.0, 0.0, 0.0, 0.0, 0.0, 0.0, 0.0, 0.0, 0.0, 0.0, 0.0, 0.0, 0.0, 0.0, 0.0, 0.0, 0.0, 0.0, 0.0, 0.0, 0.0, 0.0, 0.0, 0.0, 0.0, 0.0, 0.0, 0.0, 0.0, 0.0, 0.0, 0.0, 0.0, 0.0, 0.0, 0.0, 0.0, 0.0, 0.0, 0.0, 0.0, 0.0, 0.0, 0.0, 0.0, 0.0, 0.0, 0.0, 0.0, 0.0, 0.0, 0.0, 0.0, 0.0, 0.0, 0.0, 0.0, 0.0, 0.0, 0.0, 0.0, 0.0, 0.0, 0.0, 0.0, 0.0, 0.0, 0.0, 0.0, 0.0, 0.0, 0.0, 0.0, 0.0, 0.0, 0.0, 0.0, 0.0, 0.0, 0.0, 0.0, 0.0, 0.0, 0.0, 0.375, 0.7494, 0.375, 0.5006, -0.001875, -0.003316, -0.001875, -0.002934, 0.0, 0.0, 0.0, 0.0, 0.0, 0.0, 0.0, 0.0, 0.0, 0.0, 0.0, 0.0, 0.0, 0.0, 0.0, 0.0, 0.0, 0.0, 0.0, 0.0, 0.0, 0.0, 0.0, 0.0, 0.0, 0.0, 0.0, 0.0, 0.0, 0.0, 0.0, 0.0, 0.0, 0.0, 0.0, 0.0, 0.0, 0.0, 0.0, 0.0, 0.0, 0.0, 0.0, 0.0, 0.0, 0.0, 0.0, 0.0, 0.0, 0.0, 0.0, 0.0, 0.0, 0.0, 0.0, 0.0, 0.0, 0.0, 0.0, 0.0, 0.0, 0.0, 0.0, 0.0, 0.0, 0.0, 0.0, 0.0, 0.0, 0.0, 0.0, 0.0, 0.0, 0.0, 0.0, 0.0, 0.0, 0.0, 0.0, 0.0, 0.0, 0.0, 0.0, 0.0, 0.0, 0.0, 0.0, 0.0, 0.0, 0.0, 0.0, 0.0, 0.0, 0.0, 0.0, 0.0, 0.0, 0.0, 0.0, 0.0, 0.0, 0.0, 0.0, 0.0, 0.0, 0.0, 0.0, 0.0, 0.0, 0.0, 0.0, 0.0, 0.0, 0.0, 0.375, 0.000625, 0.6256, -0.000625, 0.6256, 0.2506, 0.375, 0.2494, 0.0, 0.0, 0.0, 0.0, 0.0, 0.0, 0.0, 0.0, 0.0, 0.0, 0.0, 0.0, 0.0, 0.0, 0.0, 0.0, 0.0, 0.0, 0.0, 0.0, 0.0, 0.0, 0.0, 0.0, 1.0, 0.5, 1.0, 1.0, 0.9695, 0.9988, 0.9695, 0.5012, 0.0, 0.0, 0.0, 0.0, 0.0, 0.0, 0.0, 0.0, 0.0, 0.0, 0.0, 0.0, 0.0, 0.0, 0.0, 0.0, 0.0, 0.0, 0.0, 0.0, 0.0, 0.0, 0.0, 0.0, 0.0, 0.0, 0.0, 0.0, 0.0, 0.0, 0.0, 0.0, 0.0, 0.0, 0.0, 0.0, 0.0, 0.0, 0.0, 0.0, 0.0, 0.0, 0.0, 0.0, 0.0, 0.0, 0.0, 0.0, 0.0, 0.0, 0.0, 0.0, 0.375, 0.2494, 0.375, 0.000625, 0.375, -0.0006251, 0.375, 0.2494, 0.0, 0.0, 0.0, 0.0, 0.0, 0.0, 0.0, 0.0, 0.0, 0.0, 0.0, 0.0, 0.0, 0.0, 0.0, 0.0, 0.0, 0.0, 0.0, 0.0, 0.375, 0.7501, 0.375, 0.5006, 0.001875, 0.002641, 0.001875, 0.003609, 0.0, 0.0, 0.0, 0.0, 0.0, 0.0, 0.0, 0.0, 1.0, 0.0, 1.0, 1.0, 0.0, 1.0, 0.0, 0.0, 0.0, 0.0, 0.0, 0.0, 0.0, 0.0, 0.0, 0.0, 0.0, 0.0, 0.9055, 0.5012, 0.9055, 0.9988, 0.8758, 0.9988, 0.8758, 0.5012, 0.0, 0.0, 0.0, 0.0, 0.0, 0.0, 0.843, 0.5012, 0.843, 0.9988, 0.8133, 0.9988, 0.8133, 0.5012, 0.0, 0.0, 0.0, 0.0, 0.0, 0.0, 0.7805, 0.5012, 0.7805, 0.9988, 0.7508, 0.9988, 0.7508, 0.5012, 0.0, 0.0, 0.0, 0.0, 0.0, 0.0, 0.0, 0.0, 0.0, 0.0, 0.0, 0.0, 0.6867, 0.5012, 0.6867, 0.9988, 0.657, 0.9988, 0.657, 0.5012, 0.0, 0.0, 0.0, 0.0, 0.0, 0.0, 0.0, 0.0, 0.0, 0.0, 0.0, 0.0, 0.0, 0.0, 0.0, 0.0, 0.0, 0.0, 0.5617, 0.5012, 0.5617, 0.9988, 0.532, 0.9988, 0.532, 0.5012, 0.0, 0.0, 0.0, 0.0, 0.0, 0.0, 0.0, 0.0, 0.0, 0.0, 0.0, 0.0, 0.0, 0.0, 0.0, 0.0, 0.0, 0.0, 0.0, 0.0, 0.0, 0.0, 0.0, 0.0, 1.0, 0.5, 1.0, 1.0, 0.9695, 0.9988, 0.9695, 0.5012, 0.0, 0.0, 0.0, 0.0, 0.0, 0.0, 0.0, 0.0, 0.0, 0.0, 0.0, 0.0, 0.843, 0.5012, 0.843, 0.9988, 0.8133, 0.9988, 0.8133, 0.5012, 0.0, 0.0, 0.0, 0.0, 0.0, 0.0, 0.7805, 0.5012, 0.7805, 0.9988, 0.7508, 0.9988, 0.7508, 0.5012, 0.0, 0.0, 0.0, 0.0, 0.0, 0.0, 0.0, 0.0, 0.0, 0.0, 0.0, 0.0, 0.6867, 0.5012, 0.6867, 0.9988, 0.657, 0.9988, 0.657, 0.5012, 0.0, 0.0, 0.0, 0.0, 0.0, 0.0, 0.0, 0.0, 0.0, 0.0, 0.0, 0.0, 0.0, 0.0, 0.0, 0.0, 0.0, 0.0, 0.0, 0.0, 0.0, 0.0, 0.0, 0.0, 0.125, 0.4994, 0.125, 0.5, 0.375, 0.5, 0.375, 0.5006, 0.375, 0.7506, 0.375, 0.75, 0.125, 0.75, 0.125, 0.7494, 0.0, 0.0, 0.0, 0.0, 0.0, 0.0, 0.0, 0.0, 0.0, 0.0, 0.0, 0.0, 0.0, 0.0, 0.0, 0.0, 0.0, 0.0, 0.0, 0.0, 0.0, 0.0, 0.0, 0.0, 0.125, 0.4994, 0.125, 0.5, 0.375, 0.5, 0.375, 0.5006, 0.375, 0.7506, 0.375, 0.75, 0.125, 0.75, 0.125, 0.7494, 0.0, 0.0, 0.0, 0.0, 0.0, 0.0, 0.0, 0.0, 0.0, 0.0, 0.0, 0.0, 0.593, 0.5012, 0.593, 0.9988, 0.5633, 0.9988, 0.5633, 0.5012, 0.968, 0.5012, 0.968, 0.9988, 0.9383, 0.9988, 0.9383, 0.5012, 0.0, 0.0, 0.0, 0.0, 0.0, 0.0, 0.0, 0.0, 0.0, 0.0, 0.0, 0.0, 0.6242, 0.5012, 0.6242, 0.9988, 0.5945, 0.9988, 0.5945, 0.5012, 0.7492, 0.5012, 0.7492, 0.9988, 0.7195, 0.9988, 0.7195, 0.5012, 0.0, 0.0, 0.0, 0.0, 0.0, 0.0, 0.5305, 0.5012, 0.5305, 0.9988, 0.5, 1.0, 0.5, 0.5, 0.6555, 0.5012, 0.6555, 0.9988, 0.6258, 0.9988, 0.6258, 0.5012, 0.718, 0.5012, 0.718, 0.9987, 0.6883, 0.9988, 0.6883, 0.5013, 0.0, 0.0, 0.0, 0.0, 0.0, 0.0, 0.8742, 0.5012, 0.8742, 0.9988, 0.8445, 0.9988, 0.8445, 0.5012, 0.0, 0.0, 0.0, 0.0, 0.0, 0.0, 0.0, 0.0, 0.0, 0.0, 0.0, 0.0, 0.9367, 0.5012, 0.9367, 0.9988, 0.907, 0.9988, 0.907, 0.5012, 0.0, 0.0, 0.0, 0.0, 0.0, 0.0, 0.0, 0.0, 0.0, 0.0, 0.0, 0.0, 0.8117, 0.5012, 0.8117, 0.9987, 0.782, 0.9988, 0.782, 0.5012, 0.0, 0.0, 0.0, 0.0, 0.0, 0.0, 0.0, 0.0, 0.0, 0.0, 0.0, 0.0, 0.0, 0.0, 0.0, 0.0, 0.0, 0.0, 0.0, 0.0, 0.0, 0.0, 0.0, 0.0, 0.0, 0.0, 0.0, 0.0, 0.0, 0.0, 0.0, 0.0, 0.0, 0.0, 0.0, 0.0, 0.718, 0.5012, 0.718, 0.9987, 0.6883, 0.9988, 0.6883, 0.5013, 0.5305, 0.5012, 0.5305, 0.9988, 0.5, 1.0, 0.5, 0.5, 0.0, 0.0, 0.0, 0.0, 0.0, 0.0, 0.8742, 0.5012, 0.8742, 0.9988, 0.8445, 0.9988, 0.8445, 0.5012, 0.593, 0.5012, 0.593, 0.9988, 0.5633, 0.9988, 0.5633, 0.5012, 0.0, 0.0, 0.0, 0.0, 0.0, 0.0, 0.9367, 0.5012, 0.9367, 0.9988, 0.907, 0.9988, 0.907, 0.5012, 0.0, 0.0, 0.0, 0.0, 0.0, 0.0, 0.0, 0.0, 0.0, 0.0, 0.0, 0.0, 0.8117, 0.5012, 0.8117, 0.9987, 0.782, 0.9988, 0.782, 0.5012, 0.6555, 0.5012, 0.6555, 0.9988, 0.6258, 0.9988, 0.6258, 0.5012, 0.7492, 0.5012, 0.7492, 0.9988, 0.7195, 0.9988, 0.7195, 0.5012, 0.0, 0.0, 0.0, 0.0, 0.0, 0.0, 0.0, 0.0, 0.0, 0.0, 0.0, 0.0, 0.968, 0.5012, 0.968, 0.9988, 0.9383, 0.9988, 0.9383, 0.5012, 0.0, 0.0, 0.0, 0.0, 0.0, 0.0, 0.9055, 0.5012, 0.9055, 0.9988, 0.8758, 0.9988, 0.8758, 0.5012, 0.0, 0.0, 0.0, 0.0, 0.0, 0.0, 0.0, 0.0, 0.0, 0.0, 0.0, 0.0, 0.0, 0.0, 0.0, 0.0, 0.0, 0.0, 0.5617, 0.5012, 0.5617, 0.9988, 0.532, 0.9988, 0.532, 0.5012, 0.0, 0.0, 0.0, 0.0, 0.0, 0.0, 0.0, 0.0, 0.0, 0.0, 0.0, 0.0, 0.0, 0.0, 0.0, 0.0, 0.0, 0.0, 0.6242, 0.5012, 0.6242, 0.9988, 0.5945, 0.9988, 0.5945, 0.5012, 0.0, 0.0, 0.0, 0.0, 0.0, 0.0, 0.0, 0.0, 0.0, 0.0, 0.0, 0.0, 0.0, 0.0, 0.0, 0.0, 0.0, 0.0, 0.0, 0.0, 0.0, 0.0, 0.0, 0.0, 0.0, 0.0, 0.0, 0.0, 0.0, 0.0, 0.0, 0.0, 0.0, 0.0, 0.0, 0.0, 0.0, 0.0, 0.0, 0.0, 0.0, 0.0, 0.0, 0.0, 0.0, 0.0, 0.0, 0.0, 0.0, 0.0, 0.0, 0.0, 0.0, 0.0, 0.0, 0.0, 0.0, 0.0, 0.0, 0.0, 0.0, 0.0, 0.0, 0.0, 0.0, 0.0, 0.0, 0.0, 0.0, 0.0, 0.0, 0.0, 0.0, 0.0, 0.0, 0.0, 0.0, 0.0, 0.0, 0.0, 0.0, 0.0, 0.0, 0.0, 0.0, 0.0, 0.0, 0.0, 0.0, 0.0, 0.0, 0.0, 0.0, 0.0, 0.0, 0.0, 0.001874, 0.003607, 0.001812, 0.003624, 0.0, 0.0, 0.0, 0.0, 0.0, 0.0, 0.0, 0.0, 0.6244, 0.000625, 0.625, 0.0, 0.625, 0.000625, 0.6244, 0.2494, 0.625, 0.2494, 0.625, 0.25, 0.0, 0.0, 0.0, 0.0, 0.0, 0.0, 0.0, 0.0, 0.0, 0.0, 0.0, 0.0, 0.0, 0.0, 0.0, 0.0, 0.0, 0.0, 0.001873, 0.002638, 0.0, 0.0, 0.001812, 0.002416, 0.0, 0.0, 0.0, 0.0, 0.0, 0.0, 0.0, 0.0, 0.0, 0.0, 0.0, 0.0, 0.0, 0.0, 0.0, 0.0, 0.0, 0.0, 0.0, 0.0, 0.0, 0.0, 0.0, 0.0, 0.0, 0.0, 0.0, 0.0, 0.0, 0.0, 0.0, 0.0, 0.0, 0.0, 0.0, 0.0, 0.0, 0.0, 0.0, 0.0, 0.0, 0.0, 0.0, 0.0, 0.0, 0.0, 0.0, 0.0, 0.0, 0.0, 0.0, 0.0, 0.0, 0.0, 0.0, 0.0, 0.0, 0.0, 0.0, 0.0, 0.0, 0.0, 0.0, 0.0, 0.0, 0.0, 0.0, 0.0, 0.0, 0.0, 0.0, 0.0, 0.001875, 0.003609, 0.001811, 0.003622, 0.0, 0.0, 0.0, 0.0, 0.0, 0.0, 0.0, 0.0, 0.0, 0.0, 0.0, 0.0, 0.0, 0.0, -0.001875, -0.003316, 0.0, 0.0, 0.0, 0.0, 0.0, 0.0, 0.0, 0.0, 0.0, 0.0, 0.0, 0.0, 0.0, 0.0, 0.0, 0.0, 0.0, 0.0, 0.0, 0.0, 0.0, 0.0, 0.0, 0.0, 0.0, 0.0, 0.0, 0.0, 0.0, 0.0, 0.0, 0.0, 0.0, 0.0, 0.0, 0.0, 0.0, 0.0, 0.0, 0.0, 0.0, 0.0, 0.0, 0.0, 0.0, 0.0, 0.0, 0.0, 0.0, 0.0, 0.0, 0.0, 0.0, 0.0, 0.0, 0.0, 0.0, 0.0, 0.0, 0.0, 0.0, 0.0, 0.0, 0.0, 0.001873, 0.003606, 0.001812, 0.003624, 0.0, 0.0, 0.0, 0.0, 0.0, 0.0, 0.0, 0.0, 0.6244, 0.0006251, 0.625, 0.0, 0.625, 0.000625, 0.001874, 0.00264, 0.0, 0.0, 0.001812, 0.002416, 0.0, 0.0, 0.0, 0.0, 0.0, 0.0, 0.0, 0.0, 0.0, 0.0, 0.0, 0.0, 0.0, 0.0, 0.0, 0.0, 0.0, 0.0, 0.0, 0.0, 0.0, 0.0, 0.0, 0.0, 0.0, 0.0, 0.0, 0.0, 0.0, 0.0, 0.0, 0.0, 0.0, 0.0, 0.0, 0.0, 0.0, 0.0, 0.0, 0.0, 0.0, 0.0, 0.0, 0.0, 0.0, 0.0, 0.0, 0.0, 0.0, 0.0, 0.0, 0.0, 0.0, 0.0, 0.0, 0.0, 0.0, 0.0, 0.0, 0.0, 0.001875, 0.003609, 0.001811, 0.003622, 0.0, 0.0, 0.001875, 0.002641, 0.0, 0.0, 0.001811, 0.002415, 0.0, 0.0, 0.0, 0.0, 0.0, 0.0, 0.0, 0.0, 0.0, 0.0, 0.0, 0.0, 0.0, 0.0, 0.0, 0.0, 0.0, 0.0, 0.0, 0.0, 0.0, 0.0, 0.0, 0.0, 0.0, 0.0, 0.0, 0.0, 0.0, 0.0, 0.0, 0.0, 0.0, 0.0, 0.0, 0.0, 0.0, 0.0, 0.0, 0.0, 0.0, 0.0, 0.0, 0.0, 0.0, 0.0, 0.0, 0.0, 0.0, 0.0, 0.0, 0.0, 0.0, 0.0, 0.0, 0.0, 0.0, 0.0, 0.0, 0.0, 0.0, 0.0, 0.0, 0.0, 0.0, 0.0, 0.0, 0.0, 0.0, 0.0, 0.0, 0.0, 0.0, 0.0, 0.0, 0.0, 0.0, 0.0, 0.0, 0.0, 0.0, 0.0, 0.0, 0.0, -0.001875, -0.002934, 0.0, 0.0, 0.0, 0.0, 0.0, 0.0, 0.0, 0.0, 0.0, 0.0, 0.0, 0.0, 0.0, 0.0, 0.0, 0.0, 0.0, 0.0, 0.0, 0.0, 0.0, 0.0, 0.0, 0.0, 0.0, 0.0, 0.0, 0.0, 0.0, 0.0, 0.0, 0.0, 0.0, 0.0, 0.6244, 0.000625, 0.625, 0.0, 0.625, 0.000625, 0.0, 0.0, 0.0, 0.0, 0.0, 0.0, 0.0, 0.0, 0.0, 0.0, 0.0, 0.0, 0.0, 0.0, 0.0, 0.0, 0.0, 0.0, 0.0, 0.0, 0.0, 0.0, 0.0, 0.0, 0.0, 0.0, 0.0, 0.0, 0.0, 0.0, 0.0, 0.0, 0.0, 0.0, 0.0, 0.0, 0.0, 0.0, 0.0, 0.0, 0.0, 0.0, 0.0, 0.0, 0.0, 0.0, 0.0, 0.0, 0.0, 0.0, 0.0, 0.0, 0.0, 0.0, 0.001875, 0.003609, 0.001811, 0.003622, 0.0, 0.0, 0.001875, 0.002641, 0.0, 0.0, 0.001811, 0.002414, 0.0, 0.0, 0.0, 0.0, 0.0, 0.0, 0.0, 0.0, 0.0, 0.0, 0.0, 0.0, 0.9695, 0.5012, 0.9688, 0.5012, 0.9688, 0.5, 0.9695, 0.9988, 0.9688, 1.0, 0.9688, 0.9988, 0.0, 0.0, 0.0, 0.0, 0.0, 0.0, 0.0, 0.0, 0.0, 0.0, 0.0, 0.0, 0.907, 0.5012, 0.9062, 0.5012, 0.9063, 0.5, 0.0, 0.0, 0.0, 0.0, 0.0, 0.0, 0.0, 0.0, 0.0, 0.0, 0.0, 0.0, 0.0, 0.0, 0.0, 0.0, 0.0, 0.0, 0.8445, 0.5012, 0.8438, 0.5012, 0.8438, 0.5, 0.0, 0.0, 0.0, 0.0, 0.0, 0.0, 0.0, 0.0, 0.0, 0.0, 0.0, 0.0, 0.0, 0.0, 0.0, 0.0, 0.0, 0.0, 0.0, 0.0, 0.782, 0.5012, 0.7812, 0.5012, 0.7813, 0.5, 0.0, 0.0, 0.0, 0.0, 0.0, 0.0, 0.0, 0.0, 0.7508, 0.5012, 0.75, 0.5012, 0.7501, 0.5, 0.0, 0.0, 0.0, 0.0, 0.0, 0.0, 0.0, 0.0, 0.0, 0.0, 0.0, 0.0, 0.0, 0.0, 0.0, 0.0, 0.0, 0.0, 0.6883, 0.5013, 0.6875, 0.5012, 0.6876, 0.5, 0.0, 0.0, 0.0, 0.0, 0.0, 0.0, 0.657, 0.5012, 0.6562, 0.5012, 0.6563, 0.5, 0.0, 0.0, 0.0, 0.0, 0.0, 0.0, 0.0, 0.0, 0.0, 0.0, 0.0, 0.0, 0.0, 0.0, 0.0, 0.0, 0.0, 0.0, 0.5945, 0.5012, 0.5938, 0.5012, 0.5938, 0.5, 0.0, 0.0, 0.0, 0.0, 0.0, 0.0, 0.0, 0.0, 0.0, 0.0, 0.0, 0.0, 0.0, 0.0, 0.0, 0.0, 0.0, 0.0, 0.532, 0.5012, 0.5312, 0.5012, 0.5313, 0.5, 0.0, 0.0, 0.0, 0.0, 0.0, 0.0, 0.968, 0.9988, 0.9688, 0.9988, 0.9687, 1.0, 0.0, 0.0, 0.0, 0.0, 0.0, 0.0, 0.0, 0.0, 0.0, 0.0, 0.0, 0.0, 0.0, 0.0, 0.0, 0.0, 0.0, 0.0, 0.9055, 0.9988, 0.9062, 0.9988, 0.9062, 1.0, 0.0, 0.0, 0.0, 0.0, 0.0, 0.0, 0.0, 0.0, 0.0, 0.0, 0.0, 0.0, 0.8445, 0.5012, 0.8438, 0.5012, 0.8438, 0.5, 0.0, 0.0, 0.0, 0.0, 0.0, 0.0, 0.0, 0.0, 0.0, 0.0, 0.0, 0.0, 0.0, 0.0, 0.0, 0.0, 0.0, 0.0, 0.782, 0.5012, 0.7812, 0.5012, 0.7813, 0.5, 0.0, 0.0, 0.0, 0.0, 0.0, 0.0, 0.7508, 0.5012, 0.75, 0.5012, 0.7501, 0.5, 0.0, 0.0, 0.0, 0.0, 0.0, 0.0, 0.0, 0.0, 0.0, 0.0, 0.0, 0.0, 0.0, 0.0, 0.0, 0.0, 0.0, 0.0, 0.6883, 0.5013, 0.6875, 0.5012, 0.6876, 0.5, 0.0, 0.0, 0.0, 0.0, 0.0, 0.0, 0.657, 0.5012, 0.6562, 0.5012, 0.6563, 0.5, 0.0, 0.0, 0.0, 0.0, 0.0, 0.0, 0.0, 0.0, 0.0, 0.0, 0.0, 0.0, 0.0, 0.0, 0.0, 0.0, 0.0, 0.0, 0.5945, 0.5012, 0.5938, 0.5012, 0.5938, 0.5, 0.0, 0.0, 0.0, 0.0, 0.0, 0.0, 0.0, 0.0, 0.0, 0.0, 0.0, 0.0, 0.0, 0.0, 0.0, 0.0, 0.0, 0.0, 0.532, 0.5012, 0.5312, 0.5012, 0.5313, 0.5, 0.0, 0.0, 0.0, 0.0, 0.0, 0.0, 0.0, 0.0, 0.0, 0.0, 0.0, 0.0, 0.0, 0.0, 0.0, 0.0, 0.0, 0.0, 0.0, 0.0, 0.0, 0.0, 0.0, 0.0, 0.0, 0.0, 0.0, 0.0, 0.0, 0.0, 0.0, 0.0, 0.0, 0.0, 0.0, 0.0, 0.0, 0.0, 0.0, 0.0, 0.0, 0.0, 0.0, 0.0, 0.0, 0.0, 0.0, 0.0, 0.0, 0.0, 0.001874, 0.003607, 0.001873, 0.002638, 0.0, 0.0, 0.0, 0.0, 0.0, 0.0, 0.0, 0.0, 0.0, 0.0, 0.0, 0.0, 0.0, 0.0, 0.0, 0.0, 0.0, 0.0, 0.0, 0.0, 0.0, 0.0, 0.0, 0.0, 0.0, 0.0, 0.0, 0.0, 0.0, 0.0, 0.0, 0.0, 0.0, 0.0, 0.0, 0.0, 0.0, 0.0, 0.0, 0.0, 0.0, 0.0, 0.0, 0.0, 0.0, 0.0, 0.0, 0.0, 0.0, 0.0, 0.0, 0.0, 0.0, 0.0, 0.0, 0.0, 0.0, 0.0, 0.0, 0.0, 0.0, 0.0, 0.0, 0.0, 0.0, 0.0, 0.0, 0.0, 0.0, 0.0, 0.0, 0.0, 0.0, 0.0, 0.0, 0.0, 0.0, 0.0, 0.0, 0.0, 0.0, 0.0, 0.0, 0.0, 0.0, 0.0, 0.0, 0.0, 0.0, 0.0, 0.0, 0.0, 0.0, 0.0, 0.0, 0.0, 0.0, 0.0, 0.0, 0.0, 0.0, 0.0, 0.0, 0.0, 0.0, 0.0, 0.0, 0.0, 0.0, 0.0, 0.0, 0.0, 0.0, 0.0, 0.0, 0.0, 0.0, 0.0, 0.0, 0.0, 0.0, 0.0, 0.0, 0.0, 0.0, 0.0, 0.0, 0.0, 0.0, 0.0, 0.0, 0.0, 0.001873, 0.003606, 0.001874, 0.00264, 0.0, 0.0, 0.0, 0.0, 0.0, 0.0, 0.0, 0.0, 0.0, 0.0, 0.0, 0.0, 0.0, 0.0, 0.0, 0.0, 0.0, 0.0, 0.0, 0.0, 0.0, 0.0, 0.0, 0.0, 0.0, 0.0, 0.0, 0.0, 0.0, 0.0, 0.0, 0.0, 0.375, 0.7494, 0.001874, 0.003607, 0.0, 0.0, 0.375, 0.75, 0.0, 0.0, 0.0, 0.0, 0.0, 0.0, 0.0, 0.0, 0.0, 0.0, 0.0, 0.0, 0.0, 0.0, 0.0, 0.0, 0.0, 0.0, 0.0, 0.0, 0.0, 0.0, 0.0, 0.0, 0.0, 0.0, 0.0, 0.0, 0.0, 0.0, 0.0, 0.0, 0.375, 0.2494, 0.6244, 0.2494, 0.625, 0.25, 0.375, 0.25, 0.0, 0.0, 0.0, 0.0, 0.0, 0.0, 0.0, 0.0, 0.6244, 0.0006251, 0.375, 0.0006251, 0.375, 0.0, 0.625, 0.0, 0.0, 0.0, 0.0, 0.0, 0.0, 0.0, 0.0, 0.0, 0.375, 0.2494, 0.6249, 0.25, 0.625, 0.25, 0.375, 0.25, 0.0, 0.0, 0.0, 0.0, 0.0, 0.0, 0.0, 0.0, 0.0, 0.0, 0.0, 0.0, 0.0, 0.0, 0.0, 0.0, -0.001875, -0.003316, 0.001811, 0.003963, 0.0, 0.0, 0.0, 0.0, 0.0, 0.0, 0.0, 0.0, 0.0, 0.0, 0.0, 0.0, 0.0, 0.0, 0.0, 0.0, 0.0, 0.0, 0.0, 0.0, 0.0, 0.0, 0.0, 0.0, 0.0, 0.0, 0.0, 0.0, 0.0, 0.0, 0.0, 0.0, 0.0, 0.0, 0.0, 0.0, 0.0, 0.0, 0.0, 0.0, 0.0, 0.0, 0.0, 0.0, 0.0, 0.0, 0.0, 0.0, 0.0, 0.0, 0.0, 0.0, 0.0, 0.0, 0.0, 0.0, 0.0, 0.0, 0.0, 0.0, 0.0, 0.0, 0.0, 0.0, 0.0, 0.0, 0.0, 0.0, 0.0, 0.0, 0.0, 0.0, 0.0, 0.0, 0.0, 0.0, 0.0, 0.0, 0.0, 0.0, 0.0, 0.0, 0.0, 0.0, 0.0, 0.0, 0.0, 0.0, 0.0, 0.0, 0.0, 0.0, 0.0, 0.0, 0.0, 0.0, 0.0, 0.0, 0.0, 0.0, 0.0, 0.0, 0.0, 0.0, 0.0, 0.0, 0.0, 0.0, 0.0, 0.0, 0.0, 0.0, 0.0, 0.0, 0.0, 0.0, 0.0, 0.0, 0.0, 0.0, 0.0, 0.0, 0.0, 0.0, 0.0, 0.0, 0.0, 0.0, 0.0, 0.0, 0.0, 0.0, 0.0, 0.0, 0.0, 0.0, 0.0, 0.0, 0.0, 0.0, 0.0, 0.0, 0.0, 0.0, 0.0, 0.0, 0.0, 0.0, 0.0, 0.0, 0.0, 0.0, 0.0, 0.0, 0.0, 0.0, 0.375, 0.7494, 0.001875, 0.003609, 0.0, 0.0, 0.375, 0.75, 0.0, 0.0, 0.0, 0.0, 0.0, 0.0, 0.0, 0.0, 0.0, 0.0, 0.0, 0.0, 0.0, 0.0, 0.0, 0.0, 0.0, 0.0, 0.0, 0.0, 0.0, 0.0, 0.0, 0.0, 0.0, 0.0, 0.0, 0.0, 0.0, 0.0, 0.0, 0.0, 0.6244, 0.000625, 0.375, 0.000625, 0.375, 0.0, 0.625, 0.0, 0.0, 0.0, 0.0, 0.0, 0.0, 0.0, 0.0, 0.0, 0.0, 0.0, 0.0, 0.0, 0.0, 0.0, 0.0, 0.0, 0.0, 0.0, 0.0, 0.0, 0.0, 0.0, 0.0, 0.0, 0.0, 0.0, 0.0, 0.0, 0.0, 0.0, 0.0, 0.0, 0.0, 0.0, 0.0, 0.0, 0.0, 0.0, 0.0, 0.0, 0.0, 0.0, 0.0, 0.0, 0.0, 0.0, 0.0, 0.0, 0.0, 0.0, 0.0, 0.0, 0.0, 0.0, 0.0, 0.0, 0.0, 0.0, 0.0, 0.0, 0.0, 0.0, 0.0, 0.0, 0.0, 0.0, 0.0, 0.0, 0.0, 0.0, 0.0, 0.0, 0.0, 0.0, 0.0, 0.0, 0.0, 0.0, 0.0, 0.0, 0.0, 0.0, 0.0, 0.0, 0.0, 0.0, 0.0, 0.0, 0.0, 0.0, 0.0, 0.0, 0.0, 0.0, 0.0, 0.0, 0.0, 0.0, 0.0, 0.0, 0.0, 0.0, 0.0, 0.0, 0.0, 0.0, 0.0, 0.0, 0.0, 0.0, 0.0, 0.0, 0.001874, 0.00264, 0.375, 0.5006, 0.375, 0.5, 0.0, 0.0, 0.0, 0.0, 0.0, 0.0, 0.0, 0.0, 0.0, 0.0, 0.375, 0.7494, 0.001873, 0.003606, 0.0, 0.0, 0.375, 0.75, 0.0, 0.0, 0.0, 0.0, 0.0, 0.0, 0.0, 0.0, 0.0, 0.0, 0.0, 0.0, 0.0, 0.0, 0.0, 0.0, 0.0, 0.0, 0.0, 0.0, 0.0, 0.0, 0.0, 0.0, 0.375, 0.2494, 0.6244, 0.2494, 0.625, 0.25, 0.375, 0.25, 0.0, 0.0, 0.0, 0.0, 0.0, 0.0, 0.0, 0.0, 0.0, 0.0, 0.0, 0.0, 0.0, 0.0, 0.0, 0.0, 0.0, 0.0, 0.0, 0.0, 0.001875, 0.003609, 0.001875, 0.002641, 0.0, 0.0, 0.0, 0.0, 0.0, 0.0, 0.0, 0.0, 0.0, 0.0, 0.0, 0.0, 0.0, 0.0, 0.0, 0.0, 0.0, 0.0, 0.0, 0.0, 0.0, 0.0, 0.0, 0.0, 0.0, 0.0, 0.0, 0.0, 0.0, 0.0, 0.0, 0.0, 0.0, 0.0, 0.0, 0.0, 0.0, 0.0, 0.0, 0.0, 0.0, 0.0, 0.0, 0.0, 0.0, 0.0, 0.0, 0.0, 0.0, 0.0, 0.0, 0.0, 0.0, 0.0, 0.0, 0.0, 0.0, 0.0, 0.0, 0.0, 0.0, 0.0, 0.0, 0.0, 0.0, 0.0, 0.0, 0.0, 0.0, 0.0, 0.0, 0.0, 0.0, 0.0, 0.0, 0.0, 0.0, 0.0, 0.0, 0.0, 0.0, 0.0, 0.0, 0.0, 0.0, 0.0, 0.0, 0.0, 0.0, 0.0, 0.0, 0.0, 0.0, 0.0, 0.0, 0.0, 0.0, 0.0, 0.0, 0.0, 0.0, 0.0, 0.0, 0.0, 0.0, 0.0, 0.0, 0.0, 0.0, 0.0, 0.0, 0.0, 0.0, 0.0, 0.0, 0.0, 0.0, 0.0, 0.0, 0.0, 0.001875, 0.002641, 0.375, 0.5006, 0.375, 0.5, 0.0, 0.0, 0.0, 0.0, 0.0, 0.0, 0.0, 0.0, 0.0, 0.0, 0.375, 0.7494, 0.001875, 0.003609, 0.0, 0.0, 0.375, 0.75, 0.0, 0.0, 0.0, 0.0, 0.0, 0.0, 0.0, 0.0, 0.0, 0.0, 0.0, 0.0, 0.0, 0.0, 0.0, 0.0, 0.0, 0.0, 0.0, 0.0, 0.0, 0.0, 0.0, 0.0, 0.0, 0.0, 0.0, 0.0, 0.0, 0.0, 0.0, 0.0, 0.6244, 0.0006251, 0.375, 0.000625, 0.375, 0.0, 0.625, 0.0, 0.0, 0.0, 0.0, 0.0, 0.0, 0.0, 0.0, 0.0, 0.0, 0.0, 0.0, 0.0, 0.0, 0.0, 0.0, 0.0, 0.0, 0.0, 0.0, 0.0, 0.0, 0.0, 0.0, 0.0, 0.0, 0.0, 0.0, 0.0, 0.0, 0.0, 0.0, 0.0, 0.0, 0.0, 0.0, 0.0, 0.0, 0.0, 0.0, 0.0, 0.0, 0.0, 0.0, 0.0, 0.0, 0.0, 0.0, 0.0, 0.0, 0.0, 0.0, 0.0, 0.0, 0.0, 0.0, 0.0, 0.0, 0.0, 0.0, 0.0, 0.0, 0.0, 0.0, 0.0, 0.0, 0.0, 0.0, 0.0, 0.0, 0.0, 0.0, 0.0, -0.001875, -0.003316, -0.001875, -0.002934, 0.0, 0.0, 0.0, 0.0, 0.0, 0.0, 0.0, 0.0, 0.0, 0.0, 0.0, 0.0, 0.0, 0.0, 0.0, 0.0, 0.0, 0.0, 0.0, 0.0, 0.0, 0.0, 0.0, 0.0, 0.0, 0.0, 0.0, 0.0, 0.6256, -0.000625, 0.6256, 0.2506, 0.625, 0.25, 0.625, 0.0, 0.0, 0.0, 0.0, 0.0, 0.0, 0.0, 0.0, 0.0, 0.0, 0.0, 0.0, 0.0, 0.0, 0.0, 0.0, 0.0, 0.0, 0.0, 0.0, 0.0, 0.0, 0.0, 0.0, 0.0, 0.0, 0.0, 0.0, 0.0, 0.0, 0.0, 0.0, 0.0, 0.0, 0.0, 0.0, 0.0, 0.0, 0.0, 0.0, 0.0, 0.0, 0.0, 0.0, 0.0, 0.0, 0.0, 0.0, 0.0, 0.0, 0.0, 0.0, 0.0, 0.0, 0.0, 0.0, 0.0, 0.0, 0.0, 0.0, 0.0, 0.0, 0.0, 0.0, 0.0, 0.0, 0.0, 0.0, 0.0, 0.0, 0.0, 0.0, 0.0, 0.0, 0.0, 0.0, 0.0, 0.0, 0.0, 0.0, 0.0, 0.0, 0.0, 0.0, 0.0, 0.0, 0.0, 0.0, 0.0, 0.0, 0.0, 0.0, 0.0, 0.0, 0.0, 0.0, 0.0, 0.0, 0.0, 0.0, 0.0, 0.0, 0.0, 0.0, 0.0, 0.0, 0.0, 0.0, 0.0, 0.0, 0.0, 0.0, 0.0, 0.0, 0.0, 0.0, 0.0, 0.0, 0.0, 0.0, 0.0, 0.0, 0.0, 0.0, 0.0, 0.0, 0.0, 0.0, 0.0, 0.0, 0.0, 0.0, 0.0, 0.0, 0.0, 0.0, 0.0, 0.0, 0.0, 0.0, 0.0, 0.0, 0.0, 0.0, 0.0, 0.0, 0.0, 0.0, 0.0, 0.0, 0.0, 0.0, 0.0, 0.0, 0.0, 0.0, 0.0, 0.0, 0.0, 0.0, 0.0, 0.0, 0.0, 0.0, 0.0, 0.0, 0.0, 0.0, 0.0, 0.0, 0.0, 0.0, 0.0, 0.0, 0.0, 0.0, 0.0, 0.375, 0.2494, 0.6244, 0.2494, 0.625, 0.25, 0.375, 0.25, 0.0, 0.0, 0.0, 0.0, 0.0, 0.0, 0.0, 0.0, 0.0, 0.0, 0.0, 0.0, 0.0, 0.0, 0.0, 0.0, 0.0, 0.0, 0.0, 0.0, 0.001875, 0.003609, 0.001875, 0.002641, 0.0, 0.0, 0.0, 0.0, 0.0, 0.0, 0.0, 0.0, 0.0, 0.0, 0.0, 0.0, 0.0, 0.0, 0.0, 0.0, 0.0, 0.0, 0.0, 0.0, 0.0, 0.0, 0.0, 0.0, 0.0, 0.0, 0.0, 0.0, 0.0, 0.0, 0.0, 0.0, 0.0, 0.0, 0.0, 0.0, 0.0, 0.0, 0.0, 0.0, 0.0, 0.0, 0.0, 0.0, 0.0, 0.0, 0.0, 0.0, 0.0, 0.0, 0.0, 0.0, 0.0, 0.0, 0.0, 0.0, 0.0, 0.0, 0.0, 0.0, 0.0, 0.0, 0.0, 0.0, 0.0, 0.0, 0.0, 0.0, 0.0, 0.0, 0.0, 0.0, 0.0, 0.0, 0.0, 0.0, 0.0, 0.0, 0.0, 0.0, 0.0, 0.0, 0.0, 0.0, 0.0, 0.0, 0.0, 0.0, 0.0, 0.0, 0.0, 0.0, 0.0, 0.0, 0.0, 0.0, 0.0, 0.0, 0.0, 0.0, 0.0, 0.0, 0.0, 0.0, 0.0, 0.0, 0.0, 0.0, 0.0, 0.0, 0.0, 0.0, 0.0, 0.0, 0.0, 0.0, 0.0, 0.0, 0.0, 0.0, 0.001875, 0.002641, 0.375, 0.5, 0.375, 0.5, 0.0, 0.0, 0.0, 0.0, 0.0, 0.0, 0.0, 0.0, 0.0, 0.0, 0.0, 0.0, 0.0, 0.0, 0.0, 0.0, 0.0, 0.0, 0.0, 0.0, 0.0, 0.0, 0.0, 0.0, 0.0, 0.0, 0.6244, 0.000625, 0.375, 0.000625, 0.375, 0.0, 0.625, 0.0, 0.0, 0.0, 0.0, 0.0, 0.0, 0.0, 0.0, 0.0, 0.0, 0.0, 0.0, 0.0, 0.0, 0.0, 0.0, 0.0, 0.0, 0.0, 0.0, 0.0, 0.0, 0.0, 0.0, 0.0, 0.0, 0.0, 0.0, 0.0, 0.0, 0.0, 0.0, 0.0, 0.8758, 0.9988, 0.9055, 0.9988, 0.9062, 1.0, 0.8751, 1.0, 0.9055, 0.5012, 0.8758, 0.5012, 0.8751, 0.5, 0.9062, 0.5, 0.9055, 0.9988, 0.9055, 0.5012, 0.907, 0.5012, 0.907, 0.9988, 0.907, 0.9988, 0.9367, 0.9988, 0.9374, 1.0, 0.9063, 1.0, 0.375, 0.7507, 0.375, 0.75, 0.375, 0.75, 0.375, 0.75, 0.9367, 0.5012, 0.907, 0.5012, 0.9063, 0.5, 0.9374, 0.5, 0.0, 0.0, 0.0, 0.0, 0.0, 0.0, 0.0, 0.0, 0.0, 0.0, 0.0, 0.0, 0.0, 0.0, 0.0, 0.0, 0.0, 0.0, 0.0, 0.0, 0.0, 0.0, 0.0, 0.0, 0.0, 0.0, 0.0, 0.0, 0.0, 0.0, 0.0, 0.0, 0.9367, 0.9988, 0.9367, 0.5012, 0.9383, 0.5012, 0.9383, 0.9988, 1.0, 0.5, 0.9695, 0.5012, 0.9688, 0.5, 1.0, 0.5, 0.9383, 0.9988, 0.968, 0.9988, 0.9687, 1.0, 0.9376, 1.0, 0.968, 0.5012, 0.9383, 0.5012, 0.9376, 0.5, 0.9687, 0.5, 0.968, 0.9988, 0.968, 0.5012, 0.9695, 0.5012, 0.9695, 0.9988, 0.968, 0.5012, 0.9383, 0.5012, 0.9376, 0.5, 0.9687, 0.5, 0.9383, 0.9988, 0.968, 0.9988, 0.9687, 1.0, 0.9376, 1.0, 0.9367, 0.9988, 0.9367, 0.5012, 0.9383, 0.5012, 0.9383, 0.9988, 0.9367, 0.5012, 0.907, 0.5012, 0.9063, 0.5, 0.9374, 0.5, 0.907, 0.9988, 0.9367, 0.9988, 0.9374, 1.0, 0.9063, 1.0, 0.9055, 0.9988, 0.9055, 0.5012, 0.907, 0.5012, 0.907, 0.9988, 0.9055, 0.5012, 0.8758, 0.5012, 0.8751, 0.5, 0.9062, 0.5, 0.8758, 0.9988, 0.9055, 0.9988, 0.9062, 1.0, 0.8751, 1.0, 0.8742, 0.9988, 0.8742, 0.5012, 0.8758, 0.5012, 0.8758, 0.9988, 0.8742, 0.5012, 0.8445, 0.5012, 0.8438, 0.5, 0.8749, 0.5, 0.8445, 0.9988, 0.8742, 0.9988, 0.8749, 1.0, 0.8439, 1.0, 0.843, 0.9988, 0.843, 0.5012, 0.8445, 0.5012, 0.8445, 0.9988, 0.843, 0.5012, 0.8133, 0.5012, 0.8126, 0.5, 0.8437, 0.5, 0.8133, 0.9988, 0.843, 0.9988, 0.8275, 1.0, 0.8126, 1.0, 0.8117, 0.9987, 0.8117, 0.5012, 0.8133, 0.5012, 0.8133, 0.9988, 0.8117, 0.5012, 0.782, 0.5012, 0.7813, 0.5, 0.8124, 0.5, 0.782, 0.9988, 0.8117, 0.9987, 0.8124, 1.0, 0.7975, 1.0, 0.7805, 0.9988, 0.7805, 0.5012, 0.782, 0.5012, 0.782, 0.9988, 0.7805, 0.5012, 0.7508, 0.5012, 0.7501, 0.5, 0.7812, 0.5, 0.7508, 0.9988, 0.7805, 0.9988, 0.7811, 1.0, 0.7501, 1.0, 0.7492, 0.9988, 0.7492, 0.5012, 0.7508, 0.5012, 0.7508, 0.9988, 0.7492, 0.5012, 0.7195, 0.5012, 0.7188, 0.5, 0.7499, 0.5, 0.7195, 0.9988, 0.7492, 0.9988, 0.7499, 1.0, 0.7188, 1.0, 0.718, 0.9987, 0.718, 0.5012, 0.7195, 0.5012, 0.7195, 0.9988, 0.718, 0.5012, 0.6883, 0.5013, 0.6876, 0.5, 0.7187, 0.5, 0.6883, 0.9988, 0.718, 0.9987, 0.7187, 1.0, 0.6876, 1.0, 0.6867, 0.9988, 0.6867, 0.5012, 0.6883, 0.5013, 0.6883, 0.9988, 0.6867, 0.5012, 0.657, 0.5012, 0.6563, 0.5, 0.6874, 0.5, 0.657, 0.9988, 0.6867, 0.9988, 0.6874, 1.0, 0.6563, 1.0, 0.6555, 0.9988, 0.6555, 0.5012, 0.657, 0.5012, 0.657, 0.9988, 0.6555, 0.5012, 0.6258, 0.5012, 0.6251, 0.5, 0.6562, 0.5, 0.6258, 0.9988, 0.6555, 0.9988, 0.6562, 1.0, 0.6251, 1.0, 0.6242, 0.9988, 0.6242, 0.5012, 0.6258, 0.5012, 0.6258, 0.9988, 0.6242, 0.5012, 0.5945, 0.5012, 0.5938, 0.5, 0.6249, 0.5, 0.5945, 0.9988, 0.6242, 0.9988, 0.6249, 1.0, 0.5938, 1.0, 0.593, 0.9988, 0.593, 0.5012, 0.5945, 0.5012, 0.5945, 0.9988, 0.593, 0.5012, 0.5633, 0.5012, 0.5626, 0.5, 0.5937, 0.5, 0.5633, 0.9988, 0.593, 0.9988, 0.5937, 1.0, 0.5626, 1.0, 0.5617, 0.9988, 0.5617, 0.5012, 0.5633, 0.5012, 0.5633, 0.9988, 0.5617, 0.5012, 0.532, 0.5012, 0.5313, 0.5, 0.5624, 0.5, 0.532, 0.9988, 0.5617, 0.9988, 0.5624, 1.0, 0.5313, 1.0, 0.5305, 0.9988, 0.5305, 0.5012, 0.532, 0.5012, 0.532, 0.9988, 0.968, 0.9988, 0.968, 0.5012, 0.9695, 0.5012, 0.9695, 0.9988, 0.5, 1.0, 0.5305, 0.9988, 0.5312, 1.0, 0.5, 1.0, 0.375, 0.7494, 0.375, 0.75, 0.375, 0.75, 0.375, 0.75, 0.375, 0.2494, 0.375, 0.25, 0.375, 0.25, 0.375, 0.25, 0.9695, 0.9988, 1.0, 1.0, 1.0, 1.0, 0.9688, 1.0, 0.5305, 0.5012, 0.5, 0.5, 0.5, 0.5, 0.5312, 0.5, 0.8742, 0.9988, 0.8742, 0.5012, 0.8758, 0.5012, 0.8758, 0.9988, 0.8742, 0.5012, 0.8445, 0.5012, 0.8438, 0.5, 0.8749, 0.5, 0.8445, 0.9988, 0.8742, 0.9988, 0.8749, 1.0, 0.8438, 1.0, 0.843, 0.9988, 0.843, 0.5012, 0.8445, 0.5012, 0.8445, 0.9988, 0.843, 0.5012, 0.8133, 0.5012, 0.8126, 0.5, 0.8437, 0.5, 0.8133, 0.9988, 0.843, 0.9988, 0.8437, 1.0, 0.8126, 1.0, 0.8117, 0.9987, 0.8117, 0.5012, 0.8133, 0.5012, 0.8133, 0.9988, 0.8117, 0.5012, 0.782, 0.5012, 0.7813, 0.5, 0.8124, 0.5, 0.782, 0.9988, 0.8117, 0.9987, 0.8124, 1.0, 0.7813, 1.0, 0.7805, 0.9988, 0.7805, 0.5012, 0.782, 0.5012, 0.782, 0.9988, 0.7805, 0.5012, 0.7508, 0.5012, 0.7501, 0.5, 0.7812, 0.5, 0.7508, 0.9988, 0.7805, 0.9988, 0.7812, 1.0, 0.7501, 1.0, 0.7492, 0.9988, 0.7492, 0.5012, 0.7508, 0.5012, 0.7508, 0.9988, 0.7492, 0.5012, 0.7195, 0.5012, 0.7188, 0.5, 0.7499, 0.5, 0.7195, 0.9988, 0.7492, 0.9988, 0.7499, 1.0, 0.7188, 1.0, 0.718, 0.9987, 0.718, 0.5012, 0.7195, 0.5012, 0.7195, 0.9988, 0.718, 0.5012, 0.6883, 0.5013, 0.6876, 0.5, 0.7187, 0.5, 0.6883, 0.9988, 0.718, 0.9987, 0.7187, 1.0, 0.6876, 1.0, 0.6867, 0.9988, 0.6867, 0.5012, 0.6883, 0.5013, 0.6883, 0.9988, 0.6867, 0.5012, 0.657, 0.5012, 0.6563, 0.5, 0.6874, 0.5, 0.657, 0.9988, 0.6867, 0.9988, 0.6874, 1.0, 0.6563, 1.0, 0.6555, 0.9988, 0.6555, 0.5012, 0.657, 0.5012, 0.657, 0.9988, 0.6555, 0.5012, 0.6258, 0.5012, 0.6251, 0.5, 0.6562, 0.5, 0.6258, 0.9988, 0.6555, 0.9988, 0.6562, 1.0, 0.6251, 1.0, 0.6242, 0.9988, 0.6242, 0.5012, 0.6258, 0.5012, 0.6258, 0.9988, 0.6242, 0.5012, 0.5945, 0.5012, 0.5938, 0.5, 0.6249, 0.5, 0.5945, 0.9988, 0.6242, 0.9988, 0.6249, 1.0, 0.5938, 1.0, 0.593, 0.9988, 0.593, 0.5012, 0.5945, 0.5012, 0.5945, 0.9988, 0.593, 0.5012, 0.5633, 0.5012, 0.5626, 0.5, 0.5937, 0.5, 0.5633, 0.9988, 0.593, 0.9988, 0.5937, 1.0, 0.5626, 1.0, 0.5617, 0.9988, 0.5617, 0.5012, 0.5633, 0.5012, 0.5633, 0.9988, 0.5617, 0.5012, 0.532, 0.5012, 0.5313, 0.5, 0.5624, 0.5, 0.532, 0.9988, 0.5617, 0.9988, 0.5624, 1.0, 0.5313, 1.0, 0.5305, 0.9988, 0.5305, 0.5012, 0.532, 0.5012, 0.532, 0.9988, 0.9695, 0.9988, 1.0, 1.0, 1.0, 1.0, 0.9688, 1.0, 0.0, 0.0, 0.0, 0.0, 0.0, 0.0, 0.0, 0.0, 1.0, 0.5, 0.9695, 0.5012, 0.9688, 0.5, 1.0, 0.5, 0.5, 1.0, 0.5305, 0.9988, 0.5312, 1.0, 0.5, 1.0, 0.5305, 0.5012, 0.5, 0.5, 0.5, 0.5, 0.5312, 0.5, 0.0, 0.0, 0.0, 0.0, 0.0, 0.0, 0.0, 0.0, 0.375, 0.0006251, 0.375, 0.2494, 0.375, 0.2494, 0.375, 0.000625])
me_cube_001.use_remesh_fix_poles = True
me_cube_001.use_remesh_preserve_attributes = False
me_cube_001.use_mirror_vertex_groups = False
me_cube_001.update()

# ---- objects
ob_cube = bpy.data.objects.new('Cube', me_cube_001)

# ---- transforms, parenting, visibility, modifiers, constraints
ob_cube.location = (0.0, 0.0, 0.0)
ob_cube.scale = (0.05, 0.05, 0.05)
ob_cube.lineart.crease_threshold = 0.0

# ---- collection membership
col_collection.objects.link(ob_cube)

# ---- scene / render settings (as saved in the file)
scene.frame_start = 1; scene.frame_end = 250; scene.frame_set(1)
scene.render.engine = 'BLENDER_EEVEE_NEXT'
scene.cycles.use_denoising = False
scene.cycles.samples = 128
scene.cycles.sampling_pattern = 'TABULATED_SOBOL'
scene.cycles.use_adaptive_sampling = False
scene.cycles.use_light_tree = False
scene.view_settings.view_transform = 'Filmic'
bpy.context.view_layer.update()

# ---- added for rendering (the .blend has no active camera and no usable light): camera, sun
cam_auto = bpy.data.cameras.new('AutoCamera')
cam_auto.lens = 50.0
cam_auto.sensor_width = 36.0
cam_auto.clip_end = 1000.0
ob_auto_camera = bpy.data.objects.new('AutoCamera', cam_auto)
scene.collection.objects.link(ob_auto_camera)
ob_auto_camera.location = (5.41528, -6.00839, 6.80354)
ob_auto_camera.rotation_euler = (1.09748, -7.21219e-08, 0.694738)
scene.camera = ob_auto_camera
light_auto_sun = bpy.data.lights.new('AutoSun', 'SUN')
light_auto_sun.energy = 3.0
light_auto_sun.angle = 0.0523599
ob_auto_sun = bpy.data.objects.new('AutoSun', light_auto_sun)
scene.collection.objects.link(ob_auto_sun)
ob_auto_sun.rotation_euler = (0.872665, 0.174533, 0.523599)
bpy.context.view_layer.update()
